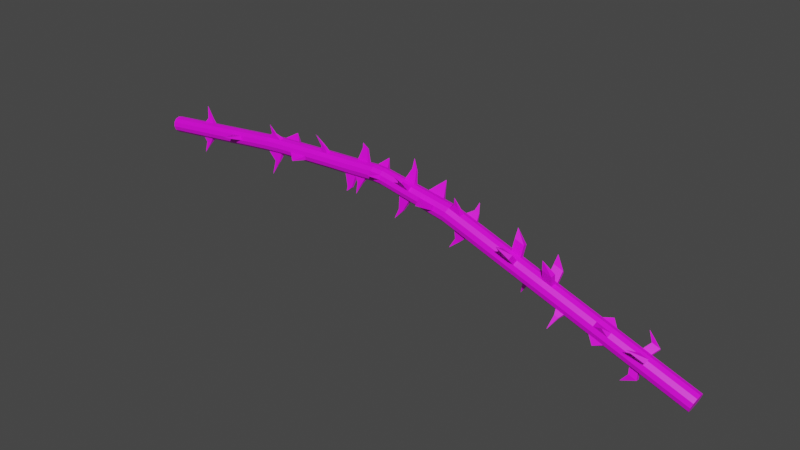# Source: Brambles.blend  (saved by Blender 2.91.10; exported with 4.5.12 LTS)
import bpy
from mathutils import Matrix  # noqa: F401  (used for matrix-valued properties, if any)

bpy.ops.wm.read_factory_settings(use_empty=True)
scene = bpy.context.scene
scene.name = 'Scene'

# ---- collections
col_collection = bpy.data.collections.new('Collection'); scene.collection.children.link(col_collection)

# ---- images (referenced by path relative to the original .blend; pixels are not part of the script)
import os
ASSET_DIR = os.environ.get("B2B_ASSET_DIR", "")  # directory of the original .blend (textures are referenced by path, not embedded)
HERE = os.path.dirname(os.path.abspath(__file__))  # packed textures are extracted next to this script under _unpacked/

def load_image(name, relpath, width, height, colorspace="sRGB"):
    """Load a texture the original file referenced (path relative to the .blend, or extracted next to this script)."""
    p = next((c for c in (os.path.join(HERE, relpath), os.path.join(ASSET_DIR, relpath)) if relpath and os.path.exists(c)), "")
    if p:
        img = bpy.data.images.load(p, check_existing=True)
        img.name = name
    else:  # same state as the original file: an image datablock whose file is absent (Cycles renders it pink)
        img = bpy.data.images.new(name, width, height)
        img.source = "FILE"
        img.filepath = "//" + (relpath or name)
    img.colorspace_settings.name = colorspace
    return img
img_ronces_et_epines__jpg = load_image('ronces-et-epines-.jpg', 'ronces-et-epines-.jpg', 1024, 1024, 'sRGB')

# ---- materials (node trees are filled in below, after node groups)
mat_material_001 = bpy.data.materials.new('Material.001')
mat_material_001.use_transparent_shadow = False

# ---- material node trees
mat_material_001.use_nodes = True; mat_material_001.node_tree.nodes.clear()
_N = mat_material_001.node_tree.nodes; _L = mat_material_001.node_tree.links
n0 = _N.new('ShaderNodeBsdfPrincipled'); n0.name = 'Principled BSDF'; n0.location = (10, 300)
n0.distribution = 'GGX'
n0.subsurface_method = 'BURLEY'
n0.inputs[3].default_value = 1.45
n0.inputs[27].default_value = (0.0, 0.0, 0.0, 1.0)
n0.inputs[28].default_value = 1.0
n1 = _N.new('ShaderNodeOutputMaterial'); n1.name = 'Material Output'; n1.location = (300, 300)
n2 = _N.new('ShaderNodeTexImage'); n2.name = 'Image Texture'; n2.location = (-400, 194)
n2.image = img_ronces_et_epines__jpg
_L.new(n0.outputs[0], n1.inputs[0])
_L.new(n2.outputs[0], n0.inputs[0])
n1.is_active_output = True

# ---- world
world_world = bpy.data.worlds.new('World'); scene.world = world_world
world_world.use_nodes = True; world_world.node_tree.nodes.clear()
_N = world_world.node_tree.nodes; _L = world_world.node_tree.links
n0 = _N.new('ShaderNodeOutputWorld'); n0.name = 'World Output'; n0.location = (300, 300)
n1 = _N.new('ShaderNodeBackground'); n1.name = 'Background'; n1.location = (10, 300)
n1.inputs[0].default_value = (0.05088, 0.05088, 0.05088, 1.0)
_L.new(n1.outputs[0], n0.inputs[0])
n0.is_active_output = True
world_world.color = (0.05088, 0.05088, 0.05088)
world_world.use_sun_shadow = False
world_world.sun_shadow_jitter_overblur = 0.0

# ---- meshes
me_cylinder = bpy.data.meshes.new('Cylinder')
me_cylinder.from_pydata([(-4.768e-07, 0.05141, 5.96e-08), (-1.362, 0.05141, 0.4869), (0.008959, 0.04452, 0.02409), (-1.353, 0.04452, 0.511), (0.01552, 0.0257, 0.04173), (-1.346, 0.0257, 0.5286), (0.01792, 6.468e-10, 0.04819), (-1.344, -5.095e-08, 0.5351), (0.01552, -0.0257, 0.04173), (-1.346, -0.02571, 0.5286), (0.008959, -0.04452, 0.02409), (-1.353, -0.04452, 0.511), (-4.768e-07, -0.05141, 5.96e-08), (-1.362, -0.05141, 0.4869), (-0.00896, -0.04452, -0.02409), (-1.371, -0.04452, 0.4628), (-0.01552, -0.0257, -0.04173), (-1.377, -0.02571, 0.4451), (-0.01792, -8.059e-09, -0.04819), (-1.379, -5.966e-08, 0.4387), (-0.01552, 0.0257, -0.04173), (-1.377, 0.0257, 0.4451), (-0.00896, 0.04452, -0.02409), (-1.371, 0.04452, 0.4628), (-3.352, -0.04535, 0.4379), (-1.454, 0.09656, 0.6025), (-3.355, -0.03928, 0.4603), (-3.358, -0.02268, 0.4767), (-2.337, -0.0883, 0.517), (-1.801, -0.09504, 0.5895), (-1.495, 0.09668, 0.4128), (-0.4573, -0.05778, 0.2249), (-3.346, 0.02268, 0.3991), (-3.349, 0.03928, 0.4155), (-1.467, -0.1325, 0.5426), (-1.798, 0.06957, 0.6335), (-0.928, 0.05141, 0.3319), (-0.8758, 0.05141, 0.3132), (-0.8668, 0.04452, 0.3373), (-0.9191, 0.04452, 0.3559), (-0.8603, 0.0257, 0.3549), (-0.9125, 0.0257, 0.3736), (-0.8579, -3.254e-08, 0.3614), (-0.9101, -3.452e-08, 0.38), (-0.8603, -0.02571, 0.3549), (-0.9125, -0.02571, 0.3736), (-0.8668, -0.04452, 0.3373), (-0.9191, -0.04452, 0.3559), (-0.8758, -0.05141, 0.3132), (-0.928, -0.05141, 0.3319), (-0.8847, -0.04452, 0.2891), (-0.937, -0.04452, 0.3078), (-0.8913, -0.02571, 0.2714), (-0.9436, -0.02571, 0.2901), (-0.8937, -4.125e-08, 0.265), (-0.946, -4.323e-08, 0.2837), (-0.8913, 0.0257, 0.2714), (-0.9436, 0.0257, 0.2901), (-0.8847, 0.04452, 0.2891), (-0.937, 0.04452, 0.3078), (-0.8055, 0.04452, 0.3153), (-0.7532, 0.04452, 0.2966), (-0.7989, 0.0257, 0.333), (-0.7467, 0.0257, 0.3143), (-0.7965, -3.022e-08, 0.3394), (-0.7443, -2.824e-08, 0.3207), (-0.7989, -0.02571, 0.333), (-0.7467, -0.02571, 0.3143), (-0.8055, -0.04452, 0.3153), (-0.7532, -0.04452, 0.2966), (-0.8145, -0.05141, 0.2912), (-0.7622, -0.05141, 0.2726), (-0.8234, -0.04452, 0.2671), (-0.7712, -0.04452, 0.2485), (-0.83, -0.02571, 0.2495), (-0.7777, -0.02571, 0.2308), (-0.8324, -3.893e-08, 0.243), (-0.7801, -3.694e-08, 0.2244), (-0.83, 0.0257, 0.2495), (-0.7777, 0.0257, 0.2308), (-0.8234, 0.04452, 0.2671), (-0.7712, 0.04452, 0.2485), (-0.7622, 0.05141, 0.2726), (-0.8145, 0.05141, 0.2912), (-1.01, 0.05141, 0.3611), (-0.9576, 0.05141, 0.3424), (-0.9486, 0.04452, 0.3665), (-1.001, 0.04452, 0.3852), (-0.9421, 0.0257, 0.3841), (-0.9943, 0.0257, 0.4028), (-0.9397, -3.564e-08, 0.3906), (-0.9919, -3.762e-08, 0.4093), (-0.9421, -0.02571, 0.3841), (-0.9943, -0.02571, 0.4028), (-0.9486, -0.04452, 0.3665), (-1.001, -0.04452, 0.3852), (-0.9576, -0.05141, 0.3424), (-1.01, -0.05141, 0.3611), (-0.9665, -0.04452, 0.3183), (-1.019, -0.04452, 0.337), (-0.9731, -0.02571, 0.3007), (-1.025, -0.02571, 0.3194), (-0.9755, -4.435e-08, 0.2942), (-1.028, -4.633e-08, 0.3129), (-0.9731, 0.0257, 0.3007), (-1.025, 0.0257, 0.3194), (-0.9665, 0.04452, 0.3183), (-1.019, 0.04452, 0.337), (-0.8077, 0.1173, 0.4041), (-0.7931, -0.04294, 0.4445), (-1.003, -0.1173, 0.4739), (-0.9552, 0.04194, 0.1753), (-0.9884, 0.04294, 0.5143), (-0.7912, -0.01505, 0.3982), (-0.7389, -0.01505, 0.3795), (-0.7936, -0.04075, 0.3918), (-0.7413, -0.04075, 0.3731), (-0.7529, 0.08563, 0.3413), (-0.7464, 0.06681, 0.3589), (-0.8052, 0.08563, 0.36), (-0.7986, 0.06681, 0.3776), (-0.994, -0.06681, 0.4475), (-0.9418, -0.06681, 0.4288), (-1.001, -0.08563, 0.4298), (-0.9483, -0.08563, 0.4111), (-0.9865, 0.01505, 0.4681), (-0.9889, 0.04075, 0.4616), (-0.9367, 0.04075, 0.4429), (-0.9343, 0.01505, 0.4494), (-0.9066, 0.02987, 0.2418), (-0.9313, 0.02987, 0.2506), (-0.9077, 0.01772, 0.2387), (-0.9324, 0.01772, 0.2476), (-0.6994, -0.06363, 0.201), (-0.6806, -0.05407, 0.1841), (-0.7027, -0.05407, 0.192), (-0.6773, -0.06363, 0.1931), (-0.7101, -0.1058, 0.1415), (-0.6958, 0.05141, 0.2488), (-0.6523, 0.05141, 0.2333), (-0.6368, 0.0257, 0.275), (-0.6803, 0.0257, 0.2905), (-0.6868, 0.04452, 0.2729), (-0.6433, 0.04452, 0.2573), (-0.6344, -2.407e-08, 0.2814), (-0.6779, -2.572e-08, 0.297), (-0.6368, -0.02571, 0.275), (-0.6803, -0.02571, 0.2905), (-0.6433, -0.04452, 0.2573), (-0.6868, -0.04452, 0.2729), (-0.6523, -0.05141, 0.2333), (-0.6958, -0.05141, 0.2488), (-0.6613, -0.04452, 0.2092), (-0.7047, -0.04452, 0.2247), (-0.6678, -0.02571, 0.1915), (-0.7113, -0.02571, 0.2071), (-0.6702, -3.278e-08, 0.1851), (-0.7137, -3.443e-08, 0.2006), (-0.6678, 0.0257, 0.1915), (-0.7113, 0.0257, 0.2071), (-0.6613, 0.04452, 0.2092), (-0.7047, 0.04452, 0.2247), (-0.2491, -0.04452, 0.1164), (-0.293, -0.04452, 0.1321), (-0.2864, -0.02571, 0.1497), (-0.2426, -0.02571, 0.134), (-0.2402, -9.134e-09, 0.1405), (-0.284, -1.08e-08, 0.1562), (-0.2864, 0.0257, 0.1497), (-0.2426, 0.0257, 0.134), (-0.3109, 0.04452, 0.08389), (-0.267, 0.04452, 0.06819), (-0.293, 0.04452, 0.1321), (-0.2491, 0.04452, 0.1164), (-0.2581, 0.05141, 0.09228), (-0.302, 0.05141, 0.108), (-0.302, -0.05141, 0.108), (-0.2581, -0.05141, 0.09228), (-0.3109, -0.04452, 0.08389), (-0.267, -0.04452, 0.06819), (-0.3175, -0.02571, 0.06625), (-0.2736, -0.02571, 0.05055), (-0.276, -1.784e-08, 0.0441), (-0.3199, -1.95e-08, 0.05979), (-0.3175, 0.0257, 0.06625), (-0.2736, 0.0257, 0.05055), (-0.2729, -0.0103, 0.007889), (-0.3168, -0.0103, 0.02358), (-0.2236, -0.07267, 0.1429), (-0.2675, -0.07267, 0.1586), (-0.261, -0.05385, 0.1762), (-0.2171, -0.05385, 0.1605), (-0.2675, 0.07267, 0.1586), (-0.2236, 0.07267, 0.1429), (-0.261, 0.05385, 0.1762), (-0.2171, 0.05385, 0.1605), (-0.3144, -0.03601, 0.03004), (-0.2705, -0.03601, 0.01434), (-1.276, -0.01702, 0.3667), (-1.302, -0.01702, 0.376), (-1.275, -0.02749, 0.3694), (-1.301, -0.02749, 0.3786), (-0.3035, -0.1072, 0.2009), (-1.285, -0.02749, 0.5461), (-1.284, -0.01702, 0.5487), (-1.225, 0.05697, 0.5068), (-0.3035, 0.1072, 0.2009), (-1.251, 0.05697, 0.516), (-0.3525, -0.03705, -0.01883), (-1.254, 0.06464, 0.5088), (-1.228, 0.06464, 0.4996), (-1.312, -0.01702, 0.5588), (-1.313, -0.02749, 0.5562), (-1.301, -0.04452, 0.4379), (-1.238, -0.04452, 0.4152), (-1.292, -0.05141, 0.462), (-1.229, -0.05141, 0.4393), (-1.283, -0.04452, 0.4861), (-1.22, -0.04452, 0.4634), (-1.277, -0.02571, 0.5037), (-1.213, -0.02571, 0.4811), (-1.274, -4.832e-08, 0.5102), (-1.211, -4.592e-08, 0.4875), (-1.277, 0.0257, 0.5037), (-1.213, 0.0257, 0.4811), (-1.22, 0.04452, 0.4634), (-1.283, 0.04452, 0.4861), (-1.229, 0.05141, 0.4393), (-1.292, 0.05141, 0.462), (-1.301, 0.04452, 0.4379), (-1.238, 0.04452, 0.4152), (-1.308, -0.02571, 0.4203), (-1.244, -0.02571, 0.3976), (-1.31, -5.702e-08, 0.4138), (-1.247, -5.462e-08, 0.3911), (-1.308, 0.0257, 0.4203), (-1.244, 0.0257, 0.3976), (-1.251, 0.09815, 0.5429), (-1.331, -0.03593, 0.3246), (-1.306, -0.03593, 0.6005), (-1.648, 0.04746, 0.5396), (-1.587, 0.0483, 0.5285), (-1.591, 0.04184, 0.505), (-1.652, 0.0411, 0.5166), (-1.579, 1.807e-07, 0.5754), (-1.64, 2.406e-07, 0.5858), (-1.58, -0.02414, 0.5691), (-1.641, -0.02374, 0.5796), (-1.583, -0.04182, 0.5519), (-1.644, -0.04111, 0.5627), (-1.587, -0.0483, 0.5285), (-1.648, -0.04746, 0.5396), (-1.591, -0.04184, 0.505), (-1.652, -0.0411, 0.5166), (-1.656, 2.352e-07, 0.4935), (-1.596, 1.707e-07, 0.4815), (-1.595, -0.02416, 0.4878), (-1.655, -0.02373, 0.4997), (-1.644, 0.04111, 0.5627), (-1.583, 0.04182, 0.5519), (-1.58, 0.02414, 0.5691), (-1.641, 0.02374, 0.5796), (-1.595, 0.02416, 0.4878), (-1.655, 0.02373, 0.4997), (-1.625, -0.03374, 0.4274), (-1.65, -0.03356, 0.4324), (-1.65, -0.02373, 0.4298), (-1.625, -0.02373, 0.4248), (-1.592, -0.08242, 0.606), (-1.618, -0.08213, 0.6105), (-1.591, -0.0751, 0.6131), (-1.616, -0.07493, 0.6175), (-1.586, 0.02373, 0.6389), (-1.612, 0.02373, 0.6432), (-1.587, 0.03374, 0.6363), (-1.612, 0.03357, 0.6407), (-1.67, -0.04263, 0.3769), (-1.62, -0.117, 0.65), (-2.206, -0.0365, 0.6855), (-1.613, 0.04263, 0.6918), (-2.16, -0.0163, 0.6311), (-2.18, -0.0163, 0.6301), (-2.18, -0.02658, 0.6274), (-2.16, -0.02658, 0.6284), (-2.189, 4.518e-07, 0.5028), (-2.145, 4.449e-07, 0.5051), (-2.19, 0.02268, 0.5874), (-2.146, 0.02268, 0.5896), (-2.146, 0.03928, 0.573), (-2.189, 0.03928, 0.5708), (-2.189, 0.04535, 0.5482), (-2.145, 0.04535, 0.5504), (-2.145, 0.03928, 0.5277), (-2.189, 0.03928, 0.5255), (-2.189, -0.03928, 0.5708), (-2.146, -0.03928, 0.573), (-2.146, -0.02268, 0.5896), (-2.19, -0.02268, 0.5874), (-2.189, -0.02268, 0.5089), (-2.145, -0.02268, 0.5111), (-2.145, -0.03928, 0.5277), (-2.189, -0.03928, 0.5255), (-2.189, -0.04535, 0.5482), (-2.145, -0.04535, 0.5504), (-2.19, 4.587e-07, 0.5935), (-2.146, 4.519e-07, 0.5957), (-2.189, 0.02268, 0.5089), (-2.145, 0.02268, 0.5111), (-1.885, 0.04535, 0.5624), (-2.015, 0.04535, 0.5558), (-1.95, 0.04535, 0.5591), (-1.884, 4.148e-07, 0.6077), (-2.015, 4.352e-07, 0.6011), (-1.95, 4.25e-07, 0.6044), (-1.884, 0.03928, 0.5851), (-2.015, 0.03928, 0.5785), (-1.95, 0.03928, 0.5818), (-1.884, 0.02268, 0.6017), (-2.015, 0.02268, 0.5951), (-1.95, 0.02268, 0.5984), (-1.885, 0.02268, 0.5232), (-2.016, 0.02268, 0.5165), (-1.95, 0.02268, 0.5199), (-1.885, -0.02268, 0.5232), (-2.016, -0.02268, 0.5165), (-1.95, -0.02268, 0.5199), (-2.016, 4.283e-07, 0.5105), (-1.885, 4.078e-07, 0.5171), (-1.95, 4.181e-07, 0.5138), (-2.016, 0.03928, 0.5331), (-1.885, 0.03928, 0.5398), (-1.95, 0.03928, 0.5365), (-1.884, -0.03928, 0.5851), (-2.015, -0.03928, 0.5785), (-1.95, -0.03928, 0.5818), (-2.015, -0.02268, 0.5951), (-1.884, -0.02268, 0.6017), (-1.95, -0.02268, 0.5984), (-1.885, -0.04535, 0.5624), (-2.015, -0.04535, 0.5558), (-1.95, -0.04535, 0.5591), (-1.885, -0.03928, 0.5398), (-2.016, -0.03928, 0.5331), (-1.95, -0.03928, 0.5365), (-1.995, -0.03331, 0.4535), (-1.995, -0.02272, 0.4507), (-1.965, -0.02272, 0.4522), (-1.965, -0.03331, 0.4551), (-1.93, -0.02826, 0.4949), (-1.93, -0.01767, 0.492), (-1.9, -0.01767, 0.4936), (-1.9, -0.02826, 0.4964), (-1.935, 0.03331, 0.6632), (-1.935, 0.02271, 0.666), (-1.905, 0.02271, 0.6676), (-1.905, 0.03331, 0.6647), (-1.998, -0.03718, 0.4264), (-1.933, -0.03717, 0.4297), (-1.941, 0.0325, 0.6899), (-2.581, 0.03928, 0.5481), (-2.488, 0.03928, 0.5557), (-2.487, 0.04535, 0.533), (-2.579, 0.04535, 0.5255), (-2.581, 0.02268, 0.5647), (-2.489, 0.02268, 0.5722), (-2.582, 5.146e-07, 0.5707), (-2.489, 5.053e-07, 0.5783), (-2.581, -0.02268, 0.5647), (-2.489, -0.02268, 0.5722), (-2.581, -0.03928, 0.5481), (-2.488, -0.03928, 0.5557), (-2.579, -0.04535, 0.5255), (-2.487, -0.04535, 0.533), (-2.578, -0.03928, 0.5028), (-2.486, -0.03928, 0.5104), (-2.577, -0.02268, 0.4862), (-2.485, -0.02268, 0.4938), (-2.577, 5.077e-07, 0.4802), (-2.484, 4.983e-07, 0.4878), (-2.577, 0.02268, 0.4862), (-2.485, 0.02268, 0.4938), (-2.578, 0.03928, 0.5028), (-2.486, 0.03928, 0.5104), (-2.526, -0.02972, 0.4452), (-2.496, -0.02972, 0.4477), (-2.526, -0.02228, 0.4432), (-2.496, -0.02228, 0.4457), (-2.551, -0.02178, 0.5963), (-2.524, -0.01527, 0.6002), (-2.544, -0.03614, 0.364), (-2.551, -0.01527, 0.598), (-2.524, -0.02178, 0.5984), (-2.554, -0.03038, 0.6502), (-3.075, 0.01186, 0.5365), (-3.108, 0.01186, 0.5328), (-3.06, -0.01186, 0.4038), (-3.093, -0.01186, 0.4), (-3.075, 0.02317, 0.5335), (-3.108, 0.02317, 0.5298), (-3.06, -0.02317, 0.4068), (-3.093, -0.02317, 0.403), (-3.121, 0.02268, 0.5035), (-3.056, 0.02268, 0.511), (-3.117, 0.04535, 0.4646), (-3.051, 0.04535, 0.472), (-3.054, 0.03928, 0.4945), (-3.119, 0.03928, 0.487), (-3.048, 0.03928, 0.4495), (-3.114, 0.03928, 0.4421), (-3.122, 5.393e-07, 0.5095), (-3.056, 5.363e-07, 0.517), (-3.056, -0.02268, 0.511), (-3.121, -0.02268, 0.5035), (-3.119, -0.03928, 0.487), (-3.054, -0.03928, 0.4945), (-3.117, -0.04535, 0.4646), (-3.051, -0.04535, 0.472), (-3.048, -0.03928, 0.4495), (-3.114, -0.03928, 0.4421), (-3.112, -0.02268, 0.4256), (-3.046, -0.02268, 0.4331), (-3.111, 5.323e-07, 0.4196), (-3.046, 5.293e-07, 0.4271), (-3.112, 0.02268, 0.4256), (-3.046, 0.02268, 0.4331), (-3.13, 0.03435, 0.5957), (-2.812, 0.1295, 0.4642), (-3.1, -0.03435, 0.3409), (-2.819, -0.1295, 0.5333), (-2.846, 0.02268, 0.4558), (-2.777, 0.02268, 0.4636), (-2.848, 0.03928, 0.4723), (-2.779, 0.03928, 0.4801), (-2.781, 0.04535, 0.5026), (-2.85, 0.04535, 0.4948), (-2.783, 0.03928, 0.5252), (-2.852, 0.03928, 0.5174), (-2.853, 0.02268, 0.5339), (-2.784, 0.02268, 0.5417), (-2.785, 5.239e-07, 0.5478), (-2.854, 5.27e-07, 0.54), (-2.853, -0.02268, 0.5339), (-2.784, -0.02268, 0.5417), (-2.783, -0.03928, 0.5252), (-2.852, -0.03928, 0.5174), (-2.85, -0.04535, 0.4948), (-2.781, -0.04535, 0.5026), (-2.848, -0.03928, 0.4723), (-2.779, -0.03928, 0.4801), (-2.777, -0.02268, 0.4636), (-2.846, -0.02268, 0.4558), (-2.846, 5.201e-07, 0.4497), (-2.777, 5.169e-07, 0.4575), (-1.832, 0.03928, 0.5885), (-1.77, 0.03964, 0.585), (-1.77, 0.04578, 0.5622), (-1.832, 0.04535, 0.5658), (-1.831, 0.02268, 0.6051), (-1.769, 0.02288, 0.6018), (-1.831, 4.043e-07, 0.6112), (-1.769, 3.677e-07, 0.6079), (-1.831, -0.02268, 0.6051), (-1.769, -0.02288, 0.6018), (-1.832, -0.03928, 0.5885), (-1.77, -0.03964, 0.585), (-1.832, -0.04535, 0.5658), (-1.77, -0.04578, 0.5622), (-1.833, -0.03928, 0.5431), (-1.771, -0.03965, 0.5393), (-1.834, -0.02268, 0.5266), (-1.771, -0.0229, 0.5225), (-1.834, 3.975e-07, 0.5205), (-1.772, 3.583e-07, 0.5164), (-1.834, 0.02268, 0.5266), (-1.771, 0.0229, 0.5225), (-1.833, 0.03928, 0.5431), (-1.771, 0.03965, 0.5393), (-3.352, 0.04535, 0.4379), (-3.355, 0.03928, 0.4603), (-1.434, -0.04375, 0.4749), (-1.525, -0.04264, 0.4924), (-1.519, -0.04924, 0.5158), (-1.427, -0.05051, 0.4989), (-1.42, -0.04373, 0.523), (-1.512, -0.04265, 0.5393), (-1.415, -0.02524, 0.5406), (-1.508, -0.02463, 0.5565), (-1.508, 0.02463, 0.5565), (-1.415, 0.02524, 0.5406), (-1.506, 1.087e-07, 0.5628), (-1.414, 1.801e-08, 0.5471), (-1.439, 0.02527, 0.4572), (-1.53, 0.02462, 0.4752), (-1.434, 0.04375, 0.4749), (-1.525, 0.04264, 0.4924), (-1.519, 0.04924, 0.5158), (-1.427, 0.05051, 0.4989), (-1.42, 0.04373, 0.523), (-1.512, 0.04265, 0.5393), (-1.439, -0.02527, 0.4572), (-1.53, -0.02462, 0.4752), (-1.532, 1.027e-07, 0.4689), (-1.44, 5.255e-09, 0.4508), (-0.4844, 0.07893, 0.1508), (-3.358, 0.02268, 0.4767), (-0.4573, 0.05778, 0.2249), (-0.4539, 0.0257, 0.115), (-0.5314, 0.0257, 0.1427), (-0.4384, 0.05141, 0.1568), (-0.5159, 0.05141, 0.1845), (-0.5248, 0.04452, 0.1604), (-0.4474, 0.04452, 0.1327), (-0.5069, 0.04452, 0.2086), (-0.4295, 0.04452, 0.1809), (-0.4229, 0.0257, 0.1985), (-0.5003, 0.0257, 0.2262), (-0.4979, -1.89e-08, 0.2326), (-0.4205, -1.597e-08, 0.205), (-0.4229, -0.02571, 0.1985), (-0.5003, -0.02571, 0.2262), (-0.4384, -0.05141, 0.1568), (-0.5159, -0.05141, 0.1845), (-0.5069, -0.04452, 0.2086), (-0.4295, -0.04452, 0.1809), (-0.5248, -0.04452, 0.1604), (-0.4474, -0.04452, 0.1327), (-0.4539, -0.02571, 0.115), (-0.5314, -0.02571, 0.1427), (-0.4563, -2.467e-08, 0.1086), (-0.5338, -2.761e-08, 0.1363), (-0.497, -0.05778, 0.1164), (-2.441, 0.06464, 0.6001), (-3.359, 5.501e-07, 0.4827), (-2.237, 0.0883, 0.522), (-2.387, 0.02268, 0.4988), (-2.286, 0.02268, 0.504), (-2.387, 4.83e-07, 0.4927), (-2.286, 4.671e-07, 0.4979), (-2.387, -0.02268, 0.4988), (-2.286, -0.02268, 0.504), (-2.286, -0.03928, 0.5205), (-2.388, -0.03928, 0.5154), (-2.389, -0.04535, 0.538), (-2.287, -0.04535, 0.5432), (-2.39, -0.03928, 0.5607), (-2.288, -0.03928, 0.5658), (-2.288, -0.02268, 0.5824), (-2.39, -0.02268, 0.5773), (-2.39, 4.899e-07, 0.5833), (-2.289, 4.741e-07, 0.5885), (-2.286, 0.03928, 0.5205), (-2.388, 0.03928, 0.5154), (-2.39, 0.02268, 0.5773), (-2.288, 0.02268, 0.5824), (-2.389, 0.04535, 0.538), (-2.287, 0.04535, 0.5432), (-2.288, 0.03928, 0.5658), (-2.39, 0.03928, 0.5607), (-3.349, -0.03928, 0.4155), (-3.346, -0.02268, 0.3991), (-3.345, 5.431e-07, 0.3931)], [], [(84, 227, 225, 87), (87, 225, 224, 89), (89, 224, 222, 91), (91, 222, 220, 93), (93, 220, 218, 95), (99, 214, 232, 101), (95, 218, 216, 97), (103, 234, 236, 105), (209, 207, 237), (105, 236, 230, 107), (1, 23, 493, 496), (107, 230, 227, 84), (0, 2, 4, 6, 8, 10, 12, 14, 16, 18, 20, 22), (301, 302, 543, 540), (15, 13, 482, 479), (13, 11, 483, 482), (11, 9, 485, 483), (9, 7, 490, 485), (5, 3, 497, 488), (492, 501, 255, 262), (3, 1, 496, 497), (494, 492, 262, 242), (21, 19, 502, 491), (7, 5, 488, 490), (289, 290, 555, 556), (333, 335, 296, 295), (247, 245, 460, 462), (329, 321, 307, 292), (297, 304, 549, 546), (362, 381, 432, 433), (243, 263, 474, 476), (463, 461, 336, 332), (475, 473, 320, 330), (245, 261, 458, 460), (298, 301, 540, 539), (294, 297, 546, 545), (364, 552, 531), (286, 289, 556, 553), (293, 306, 535, 550), (377, 375, 449, 452), (371, 369, 443, 446), (379, 377, 452, 430), (302, 294, 545, 543), (304, 286, 553, 549), (284, 298, 539, 537), (59, 106, 85, 36), (516, 144, 146, 519), (57, 104, 106, 59), (55, 102, 104, 57), (53, 100, 102, 55), (51, 98, 100, 53), (49, 96, 98, 51), (47, 94, 96, 49), (45, 92, 94, 47), (43, 90, 92, 45), (41, 88, 90, 43), (36, 85, 86, 39), (4, 169, 166, 6), (529, 156, 158, 507), (8, 165, 162, 10), (176, 520, 525, 178), (12, 177, 179, 14), (14, 179, 181, 16), (16, 181, 182, 18), (512, 143, 140, 515), (163, 523, 520, 176), (0, 174, 173, 2), (235, 21, 23, 229), (39, 86, 88, 41), (78, 56, 58, 80), (76, 54, 56, 78), (74, 52, 54, 76), (72, 50, 52, 74), (70, 48, 50, 72), (68, 46, 48, 70), (66, 44, 46, 68), (64, 42, 44, 66), (62, 40, 42, 64), (60, 38, 40, 62), (80, 58, 37, 83), (59, 36, 37, 58), (57, 59, 58, 56), (131, 132, 111), (53, 55, 54, 52), (51, 53, 52, 50), (49, 51, 50, 48), (47, 49, 48, 46), (45, 47, 46, 44), (43, 45, 44, 42), (41, 43, 42, 40), (39, 41, 40, 38), (36, 39, 38, 37), (83, 60, 61, 82), (128, 127, 112), (62, 64, 65, 63), (122, 121, 110), (66, 68, 69, 67), (68, 70, 71, 69), (70, 72, 73, 71), (72, 74, 75, 73), (74, 76, 77, 75), (76, 78, 79, 77), (78, 80, 81, 79), (80, 83, 82, 81), (107, 84, 85, 106), (105, 107, 106, 104), (103, 105, 104, 102), (101, 103, 102, 100), (99, 101, 100, 98), (97, 99, 98, 96), (95, 97, 96, 94), (118, 117, 108), (91, 93, 92, 90), (126, 125, 112), (87, 89, 88, 86), (84, 87, 86, 85), (83, 37, 38, 60), (121, 123, 110), (114, 113, 109), (124, 122, 110), (125, 128, 112), (117, 119, 108), (113, 115, 109), (123, 124, 110), (115, 116, 109), (119, 120, 108), (116, 114, 109), (127, 126, 112), (120, 118, 108), (67, 65, 114, 116), (66, 67, 116, 115), (64, 66, 115, 113), (65, 64, 113, 114), (62, 63, 118, 120), (60, 62, 120, 119), (61, 60, 119, 117), (63, 61, 117, 118), (95, 94, 124, 123), (94, 92, 122, 124), (93, 95, 123, 121), (92, 93, 121, 122), (88, 89, 126, 127), (91, 90, 128, 125), (89, 91, 125, 126), (90, 88, 127, 128), (129, 131, 111), (130, 129, 111), (132, 130, 111), (159, 79, 81, 161), (55, 57, 130, 132), (57, 56, 129, 130), (56, 54, 131, 129), (54, 55, 132, 131), (20, 185, 171, 22), (157, 77, 79, 159), (155, 75, 77, 157), (153, 73, 75, 155), (151, 71, 73, 153), (149, 69, 71, 151), (147, 67, 69, 149), (145, 65, 67, 147), (138, 82, 61, 142), (142, 61, 63, 141), (141, 63, 65, 145), (161, 138, 139, 160), (159, 161, 160, 158), (157, 159, 158, 156), (155, 157, 156, 154), (133, 135, 137), (151, 153, 152, 150), (149, 151, 150, 148), (147, 149, 148, 146), (145, 147, 146, 144), (138, 142, 143, 139), (141, 145, 144, 140), (142, 141, 140, 143), (161, 81, 82, 138), (135, 134, 137), (134, 136, 137), (136, 133, 137), (152, 153, 133, 136), (154, 152, 136, 134), (155, 154, 134, 135), (153, 155, 135, 133), (172, 513, 514, 168), (22, 171, 174, 0), (183, 528, 506, 184), (18, 182, 185, 20), (542, 544, 370, 372), (180, 526, 528, 183), (521, 150, 152, 524), (6, 166, 165, 8), (509, 139, 143, 512), (2, 173, 169, 4), (167, 517, 518, 164), (183, 184, 185, 182), (163, 176, 177, 162), (167, 164, 165, 166), (175, 172, 173, 174), (165, 164, 190, 191), (168, 167, 166, 169), (176, 178, 179, 177), (184, 170, 171, 185), (170, 175, 174, 171), (162, 165, 191, 188), (178, 180, 181, 179), (172, 168, 194, 192), (10, 162, 177, 12), (190, 189, 202), (187, 186, 208), (196, 187, 208), (180, 183, 187, 196), (183, 182, 186, 187), (168, 169, 195, 194), (173, 172, 192, 193), (163, 162, 188, 189), (182, 181, 197, 186), (169, 173, 193, 195), (181, 180, 196, 197), (164, 163, 189, 190), (213, 15, 17, 231), (231, 17, 19, 233), (233, 19, 21, 235), (192, 194, 206), (186, 197, 208), (189, 188, 202), (188, 191, 202), (194, 195, 206), (191, 190, 202), (197, 196, 208), (195, 193, 206), (193, 192, 206), (101, 232, 234, 103), (228, 1, 3, 226), (229, 23, 1, 228), (215, 13, 15, 213), (217, 11, 13, 215), (219, 9, 11, 217), (223, 224, 205, 207), (223, 5, 7, 221), (226, 3, 5, 223), (231, 233, 199, 201), (223, 221, 222, 224), (221, 219, 220, 222), (219, 217, 218, 220), (217, 215, 216, 218), (215, 213, 214, 216), (213, 231, 232, 214), (226, 223, 207, 209), (233, 235, 236, 234), (235, 229, 230, 236), (228, 226, 225, 227), (229, 228, 227, 230), (97, 216, 214, 99), (200, 201, 238), (201, 199, 238), (7, 9, 212, 211), (233, 234, 198, 199), (221, 7, 211, 204), (224, 225, 210, 205), (232, 231, 201, 200), (225, 226, 209, 210), (234, 232, 200, 198), (219, 221, 204, 203), (9, 219, 203, 212), (456, 475, 330, 308), (457, 453, 314, 317), (461, 459, 311, 336), (205, 210, 237), (204, 211, 239), (207, 205, 237), (212, 203, 239), (203, 204, 239), (211, 212, 239), (210, 209, 237), (199, 198, 238), (198, 200, 238), (459, 457, 317, 311), (258, 240, 455, 454), (473, 471, 327, 320), (465, 463, 332, 338), (467, 465, 338, 341), (469, 467, 341, 323), (471, 469, 323, 327), (175, 508, 513, 172), (263, 254, 472, 474), (248, 246, 270, 268), (253, 257, 256, 252), (251, 253, 252, 250), (249, 251, 250, 248), (257, 254, 266, 265), (245, 247, 246, 244), (243, 240, 241, 242), (240, 258, 259, 241), (244, 260, 274, 272), (263, 243, 242, 262), (258, 261, 260, 259), (254, 263, 262, 255), (19, 17, 499, 502), (271, 269, 277), (274, 275, 279), (266, 267, 276), (254, 255, 267, 266), (260, 261, 275, 274), (245, 244, 272, 273), (246, 247, 271, 270), (255, 256, 264, 267), (261, 245, 273, 275), (249, 248, 268, 269), (256, 257, 265, 264), (247, 249, 269, 271), (398, 394, 425), (283, 280, 278), (267, 264, 276), (275, 273, 279), (264, 265, 276), (268, 270, 277), (269, 268, 277), (272, 274, 279), (265, 266, 276), (273, 272, 279), (270, 271, 277), (257, 253, 468, 470), (249, 247, 462, 464), (315, 309, 291, 288), (375, 373, 448, 449), (381, 379, 430, 432), (359, 362, 433, 435), (373, 371, 446, 448), (301, 298, 299, 300), (297, 294, 295, 296), (293, 290, 291, 292), (289, 286, 287, 288), (298, 284, 285, 299), (294, 302, 303, 295), (286, 304, 305, 287), (284, 306, 307, 285), (302, 301, 300, 303), (296, 305, 280, 283), (306, 293, 292, 307), (290, 289, 288, 291), (251, 249, 464, 466), (305, 304, 281, 280), (304, 297, 282, 281), (297, 296, 283, 282), (335, 312, 305, 296), (282, 283, 278), (280, 281, 278), (281, 282, 278), (324, 342, 300, 299), (253, 251, 466, 468), (326, 324, 299, 285), (309, 329, 292, 291), (321, 326, 285, 307), (312, 318, 287, 305), (342, 339, 303, 300), (318, 315, 288, 287), (254, 257, 470, 472), (240, 243, 476, 455), (339, 333, 295, 303), (342, 324, 325, 343), (343, 325, 323, 341), (339, 342, 343, 340), (340, 343, 341, 338), (333, 339, 340, 334), (334, 340, 338, 332), (312, 335, 337, 313), (313, 337, 336, 311), (318, 312, 313, 319), (321, 329, 331, 322), (322, 331, 330, 320), (326, 321, 322, 328), (328, 322, 320, 327), (335, 333, 334, 337), (337, 334, 332, 336), (315, 318, 319, 316), (316, 319, 317, 314), (309, 315, 316, 310), (310, 316, 314, 308), (329, 309, 310, 331), (331, 310, 308, 330), (261, 258, 454, 458), (345, 346, 356), (326, 345, 344, 324), (328, 346, 345, 326), (325, 347, 346, 328), (324, 344, 347, 325), (354, 355, 358), (328, 349, 348, 325), (327, 350, 349, 328), (323, 351, 350, 327), (325, 348, 351, 323), (351, 348, 357), (313, 353, 352, 319), (311, 354, 353, 313), (317, 355, 354, 311), (319, 352, 355, 317), (348, 349, 357), (355, 352, 358), (346, 347, 356), (349, 350, 357), (352, 353, 358), (347, 344, 356), (350, 351, 357), (353, 354, 358), (344, 345, 356), (360, 361, 362, 359), (364, 360, 359, 363), (366, 364, 363, 365), (368, 366, 388, 391), (370, 368, 367, 369), (372, 370, 369, 371), (374, 372, 371, 373), (376, 374, 373, 375), (376, 375, 383, 384), (380, 378, 377, 379), (382, 380, 379, 381), (361, 382, 381, 362), (421, 419, 559, 560), (386, 384, 389), (375, 377, 385, 383), (377, 378, 386, 385), (378, 376, 384, 386), (366, 365, 390, 388), (384, 383, 389), (383, 385, 389), (385, 386, 389), (391, 388, 392), (365, 367, 387, 390), (367, 368, 391, 387), (388, 390, 392), (387, 391, 392), (390, 387, 392), (363, 359, 435, 438), (369, 367, 442, 443), (418, 419, 420, 417), (412, 413, 414, 411), (408, 403, 404, 407), (406, 401, 402, 405), (422, 420, 399, 395), (413, 415, 416, 414), (421, 423, 424, 422), (420, 419, 400, 399), (423, 408, 407, 424), (409, 412, 411, 410), (415, 418, 417, 416), (403, 406, 405, 404), (365, 363, 438, 439), (400, 396, 427), (410, 402, 397, 393), (419, 421, 396, 400), (401, 409, 394, 398), (402, 401, 398, 397), (421, 422, 395, 396), (409, 410, 393, 394), (451, 450, 420, 422), (440, 437, 402, 410), (399, 400, 427), (394, 393, 425), (397, 398, 425), (395, 399, 427), (396, 395, 427), (393, 397, 425), (441, 440, 410, 411), (367, 365, 439, 442), (445, 444, 414, 416), (437, 436, 405, 402), (434, 431, 407, 404), (447, 445, 416, 417), (431, 429, 424, 407), (444, 441, 411, 414), (450, 447, 417, 420), (436, 434, 404, 405), (450, 451, 452, 449), (436, 437, 438, 435), (440, 441, 442, 439), (437, 440, 439, 438), (445, 446, 428), (434, 436, 435, 433), (451, 429, 430, 452), (445, 447, 448, 446), (429, 431, 432, 430), (441, 444, 443, 442), (447, 450, 449, 448), (434, 433, 426), (429, 451, 422, 424), (443, 444, 428), (431, 434, 426), (432, 431, 426), (446, 443, 428), (444, 445, 428), (433, 432, 426), (454, 455, 456, 453), (453, 457, 35), (460, 458, 457, 459), (462, 460, 459, 461), (464, 462, 461, 463), (466, 464, 29), (468, 466, 465, 467), (470, 468, 467, 469), (472, 470, 469, 471), (474, 472, 471, 473), (476, 474, 473, 475), (455, 476, 475, 456), (453, 456, 308, 314), (487, 498, 259, 260), (457, 458, 35), (464, 463, 29), (454, 453, 35), (463, 465, 29), (465, 466, 29), (458, 454, 35), (501, 500, 256, 255), (498, 495, 241, 259), (489, 487, 260, 244), (495, 494, 242, 241), (486, 489, 244, 246), (484, 486, 246, 248), (481, 484, 248, 250), (480, 481, 250, 252), (500, 480, 252, 256), (23, 21, 491, 493), (498, 487, 25), (494, 495, 496, 493), (491, 492, 30), (484, 481, 34), (500, 501, 502, 499), (495, 498, 497, 496), (501, 492, 491, 502), (480, 500, 499, 479), (487, 489, 490, 488), (486, 484, 483, 485), (481, 480, 479, 482), (489, 486, 485, 490), (17, 15, 479, 499), (527, 154, 156, 529), (524, 152, 154, 527), (481, 482, 34), (492, 494, 30), (487, 488, 25), (482, 483, 34), (493, 491, 30), (483, 484, 34), (488, 497, 25), (494, 493, 30), (497, 498, 25), (178, 525, 526, 180), (510, 160, 139, 509), (164, 518, 523, 163), (168, 514, 517, 167), (522, 148, 150, 521), (170, 511, 508, 175), (519, 146, 148, 522), (507, 158, 160, 510), (515, 140, 144, 516), (515, 516, 517, 514), (507, 510, 511, 506), (513, 512, 505), (509, 512, 513, 508), (521, 524, 525, 520), (514, 513, 505), (529, 507, 506, 528), (527, 529, 528, 526), (511, 510, 503), (522, 521, 520, 523), (524, 527, 530), (516, 519, 518, 517), (184, 506, 511, 170), (548, 552, 364, 366), (554, 551, 382, 361), (534, 536, 378, 380), (526, 525, 530), (515, 514, 505), (518, 519, 31), (519, 522, 31), (510, 509, 503), (522, 523, 31), (527, 526, 530), (525, 524, 530), (508, 511, 503), (523, 518, 31), (509, 508, 503), (512, 515, 505), (541, 542, 372, 374), (547, 548, 366, 368), (551, 534, 380, 382), (557, 554, 361, 360), (536, 538, 376, 378), (544, 547, 368, 370), (550, 555, 533), (538, 541, 374, 376), (541, 538, 539, 540), (557, 552, 553, 556), (547, 544, 545, 546), (538, 536, 537, 539), (544, 542, 543, 545), (552, 548, 549, 553), (551, 554, 555, 550), (536, 534, 535, 537), (541, 540, 28), (548, 547, 546, 549), (534, 551, 550, 535), (554, 557, 556, 555), (306, 284, 537, 535), (415, 413, 26, 24), (423, 421, 560, 32), (542, 541, 28), (290, 293, 533), (557, 360, 531), (555, 290, 533), (552, 557, 531), (540, 543, 28), (360, 364, 531), (543, 542, 28), (293, 550, 533), (412, 409, 532, 27), (418, 415, 24, 558), (406, 403, 477, 478), (409, 401, 504, 532), (408, 423, 32, 33), (419, 418, 558, 559), (413, 412, 27, 26), (403, 408, 33, 477), (401, 406, 478, 504)])
_uv = me_cylinder.uv_layers.new(name='UVMap')
_uv.uv.foreach_set('vector', [0.7876, 0.4489, 0.7474, 0.4704, 0.749, 0.4771, 0.7892, 0.4555, 0.7892, 0.4555, 0.749, 0.4771, 0.7502, 0.4819, 0.7904, 0.4604, 0.7904, 0.4604, 0.7502, 0.4819, 0.7507, 0.4837, 0.7909, 0.4622, 0.7909, 0.4622, 0.7507, 0.4837, 0.7502, 0.4819, 0.7904, 0.4604, 0.7904, 0.4604, 0.7502, 0.4819, 0.749, 0.4771, 0.7892, 0.4555, 0.7859, 0.4423, 0.7457, 0.4638, 0.7445, 0.459, 0.7847, 0.4374, 0.7892, 0.4555, 0.749, 0.4771, 0.7474, 0.4704, 0.7876, 0.4489, 0.7843, 0.4356, 0.7488, 0.4527, 0.7445, 0.459, 0.7847, 0.4374, 0.7428, 0.4896, 0.7433, 0.4916, 0.7432, 0.499, 0.7847, 0.4374, 0.7445, 0.459, 0.7457, 0.4638, 0.7859, 0.4423, 0.723, 0.4835, 0.7213, 0.4769, 0.7097, 0.4802, 0.7109, 0.4869, 0.7859, 0.4423, 0.7457, 0.4638, 0.7474, 0.4704, 0.7876, 0.4489, 0.973, 0.3494, 0.9747, 0.356, 0.9759, 0.3609, 0.9763, 0.3627, 0.9759, 0.3609, 0.9747, 0.356, 0.973, 0.3494, 0.9714, 0.3428, 0.9702, 0.3379, 0.9698, 0.3361, 0.9702, 0.3379, 0.9714, 0.3428, 0.571, 0.4942, 0.571, 0.5004, 0.553, 0.4991, 0.5531, 0.4928, 0.7213, 0.4769, 0.723, 0.4835, 0.7109, 0.4869, 0.7097, 0.4802, 0.723, 0.4835, 0.7246, 0.4902, 0.7122, 0.4935, 0.7109, 0.4869, 0.7246, 0.4902, 0.7258, 0.495, 0.7131, 0.4984, 0.7122, 0.4935, 0.7258, 0.495, 0.7262, 0.4968, 0.7134, 0.5001, 0.7131, 0.4984, 0.7258, 0.495, 0.7246, 0.4902, 0.7122, 0.4935, 0.7131, 0.4984, 0.692, 0.4803, 0.6917, 0.4786, 0.689, 0.4792, 0.6892, 0.4809, 0.7246, 0.4902, 0.723, 0.4835, 0.7109, 0.4869, 0.7122, 0.4935, 0.6929, 0.4851, 0.692, 0.4803, 0.6892, 0.4809, 0.6898, 0.4856, 0.7201, 0.4721, 0.7197, 0.4703, 0.7085, 0.4736, 0.7088, 0.4754, 0.7262, 0.4968, 0.7258, 0.495, 0.7131, 0.4984, 0.7134, 0.5001, 0.5709, 0.5067, 0.571, 0.5004, 0.553, 0.4991, 0.5528, 0.5053, 0.6029, 0.5088, 0.6029, 0.5134, 0.5692, 0.5122, 0.579, 0.5073, 0.6717, 0.5091, 0.6719, 0.5108, 0.6481, 0.5169, 0.6481, 0.5152, 0.6028, 0.4963, 0.6028, 0.4917, 0.5791, 0.4902, 0.5791, 0.4948, 0.5709, 0.5112, 0.5612, 0.5132, 0.5527, 0.5115, 0.5527, 0.5099, 0.4993, 0.4942, 0.4995, 0.4879, 0.4627, 0.4817, 0.4623, 0.4879, 0.6786, 0.4888, 0.6781, 0.4842, 0.6477, 0.4934, 0.6478, 0.498, 0.6366, 0.5115, 0.6367, 0.5161, 0.627, 0.5152, 0.6269, 0.5106, 0.6363, 0.4991, 0.6363, 0.4945, 0.6268, 0.4936, 0.6269, 0.4981, 0.6719, 0.5108, 0.6717, 0.5091, 0.6481, 0.5152, 0.6481, 0.5169, 0.571, 0.4896, 0.571, 0.4942, 0.5531, 0.4928, 0.5532, 0.4883, 0.5709, 0.5067, 0.5709, 0.5112, 0.5527, 0.5099, 0.5528, 0.5053, 0.5159, 0.5071, 0.534, 0.5084, 0.5247, 0.5147, 0.5709, 0.5112, 0.5709, 0.5067, 0.5528, 0.5053, 0.5527, 0.5099, 0.571, 0.4942, 0.571, 0.4896, 0.5532, 0.4883, 0.5531, 0.4928, 0.4997, 0.4817, 0.4997, 0.4834, 0.4629, 0.4771, 0.463, 0.4755, 0.4993, 0.4942, 0.4991, 0.5004, 0.4619, 0.4941, 0.4623, 0.4879, 0.4997, 0.4834, 0.4997, 0.4817, 0.463, 0.4755, 0.4629, 0.4771, 0.571, 0.5004, 0.5709, 0.5067, 0.5528, 0.5053, 0.553, 0.4991, 0.5612, 0.5132, 0.5709, 0.5112, 0.5527, 0.5099, 0.5527, 0.5115, 0.5711, 0.4879, 0.571, 0.4896, 0.5532, 0.4883, 0.5532, 0.4866, 0.8009, 0.4342, 0.7955, 0.4371, 0.7972, 0.4437, 0.8026, 0.4408, 0.8816, 0.4135, 0.8565, 0.4269, 0.8561, 0.4252, 0.8811, 0.4117, 0.8083, 0.4232, 0.7943, 0.4323, 0.7955, 0.4371, 0.8009, 0.4342, 0.8079, 0.4214, 0.7939, 0.4305, 0.7943, 0.4323, 0.8083, 0.4232, 0.8083, 0.4232, 0.7943, 0.4323, 0.7939, 0.4305, 0.8079, 0.4214, 0.8009, 0.4342, 0.7955, 0.4371, 0.7943, 0.4323, 0.8083, 0.4232, 0.8026, 0.4408, 0.7972, 0.4437, 0.7955, 0.4371, 0.8009, 0.4342, 0.8042, 0.4475, 0.7988, 0.4504, 0.7972, 0.4437, 0.8026, 0.4408, 0.8054, 0.4523, 0.8, 0.4552, 0.7988, 0.4504, 0.8042, 0.4475, 0.8059, 0.4541, 0.8004, 0.457, 0.8, 0.4552, 0.8054, 0.4523, 0.8054, 0.4523, 0.8, 0.4552, 0.8004, 0.457, 0.8059, 0.4541, 0.8026, 0.4408, 0.7972, 0.4437, 0.7988, 0.4504, 0.8042, 0.4475, 0.9759, 0.3609, 0.9285, 0.3863, 0.9289, 0.3881, 0.9763, 0.3627, 0.875, 0.387, 0.8618, 0.391, 0.8622, 0.3928, 0.8754, 0.3887, 0.9759, 0.3609, 0.9285, 0.3863, 0.9273, 0.3815, 0.9747, 0.356, 0.9176, 0.3792, 0.8925, 0.3926, 0.8909, 0.386, 0.9159, 0.3725, 0.973, 0.3494, 0.9256, 0.3748, 0.924, 0.3682, 0.9714, 0.3428, 0.9714, 0.3428, 0.924, 0.3682, 0.9228, 0.3633, 0.9702, 0.3379, 0.9702, 0.3379, 0.9228, 0.3633, 0.9223, 0.3616, 0.9698, 0.3361, 0.8799, 0.4069, 0.8549, 0.4203, 0.8561, 0.4252, 0.8811, 0.4117, 0.9192, 0.3858, 0.8942, 0.3992, 0.8925, 0.3926, 0.9176, 0.3792, 0.973, 0.3494, 0.9256, 0.3748, 0.9273, 0.3815, 0.9747, 0.356, 0.7329, 0.4652, 0.7201, 0.4721, 0.7213, 0.4769, 0.7341, 0.4701, 0.8042, 0.4475, 0.7988, 0.4504, 0.8, 0.4552, 0.8054, 0.4523, 0.8206, 0.4181, 0.8179, 0.4181, 0.8191, 0.4229, 0.8218, 0.423, 0.8202, 0.4164, 0.8175, 0.4163, 0.8179, 0.4181, 0.8206, 0.4181, 0.8206, 0.4181, 0.8179, 0.4181, 0.8175, 0.4163, 0.8202, 0.4164, 0.8218, 0.423, 0.8191, 0.4229, 0.8179, 0.4181, 0.8206, 0.4181, 0.8234, 0.4296, 0.8122, 0.4357, 0.8191, 0.4229, 0.8218, 0.423, 0.8251, 0.4363, 0.8138, 0.4423, 0.8122, 0.4357, 0.8234, 0.4296, 0.8263, 0.4411, 0.815, 0.4472, 0.8138, 0.4423, 0.8251, 0.4363, 0.8267, 0.4429, 0.8155, 0.449, 0.815, 0.4472, 0.8263, 0.4411, 0.8263, 0.4411, 0.815, 0.4472, 0.8155, 0.449, 0.8267, 0.4429, 0.8251, 0.4363, 0.8138, 0.4423, 0.815, 0.4472, 0.8263, 0.4411, 0.8218, 0.423, 0.8191, 0.4229, 0.8122, 0.4357, 0.8234, 0.4296, 0.8009, 0.4342, 0.8026, 0.4408, 0.8122, 0.4357, 0.8191, 0.4229, 0.8083, 0.4232, 0.8009, 0.4342, 0.8191, 0.4229, 0.8179, 0.4181, 0.8136, 0.4061, 0.8091, 0.4086, 0.8049, 0.3887, 0.8083, 0.4232, 0.8079, 0.4214, 0.8175, 0.4163, 0.8179, 0.4181, 0.8009, 0.4342, 0.8083, 0.4232, 0.8179, 0.4181, 0.8191, 0.4229, 0.8026, 0.4408, 0.8009, 0.4342, 0.8191, 0.4229, 0.8122, 0.4357, 0.8042, 0.4475, 0.8026, 0.4408, 0.8122, 0.4357, 0.8138, 0.4423, 0.8054, 0.4523, 0.8042, 0.4475, 0.8138, 0.4423, 0.815, 0.4472, 0.8059, 0.4541, 0.8054, 0.4523, 0.815, 0.4472, 0.8155, 0.449, 0.8054, 0.4523, 0.8059, 0.4541, 0.8155, 0.449, 0.815, 0.4472, 0.8042, 0.4475, 0.8054, 0.4523, 0.815, 0.4472, 0.8138, 0.4423, 0.8026, 0.4408, 0.8042, 0.4475, 0.8138, 0.4423, 0.8122, 0.4357, 0.8234, 0.4296, 0.8251, 0.4363, 0.8347, 0.4311, 0.833, 0.4245, 0.8094, 0.4626, 0.809, 0.4608, 0.7995, 0.4805, 0.8263, 0.4411, 0.8267, 0.4429, 0.8363, 0.4378, 0.8359, 0.436, 0.808, 0.4569, 0.7984, 0.462, 0.7968, 0.4693, 0.8263, 0.4411, 0.8251, 0.4363, 0.8347, 0.4311, 0.8359, 0.436, 0.8251, 0.4363, 0.8234, 0.4296, 0.833, 0.4245, 0.8347, 0.4311, 0.8234, 0.4296, 0.8218, 0.423, 0.8314, 0.4179, 0.833, 0.4245, 0.8218, 0.423, 0.8206, 0.4181, 0.8302, 0.413, 0.8314, 0.4179, 0.8206, 0.4181, 0.8202, 0.4164, 0.8298, 0.4112, 0.8302, 0.413, 0.8202, 0.4164, 0.8206, 0.4181, 0.8302, 0.413, 0.8298, 0.4112, 0.8206, 0.4181, 0.8218, 0.423, 0.8314, 0.4179, 0.8302, 0.413, 0.8218, 0.423, 0.8234, 0.4296, 0.833, 0.4245, 0.8314, 0.4179, 0.7859, 0.4423, 0.7876, 0.4489, 0.7972, 0.4437, 0.7955, 0.4371, 0.7847, 0.4374, 0.7859, 0.4423, 0.7955, 0.4371, 0.7943, 0.4323, 0.7843, 0.4356, 0.7847, 0.4374, 0.7943, 0.4323, 0.7939, 0.4305, 0.7847, 0.4374, 0.7843, 0.4356, 0.7939, 0.4305, 0.7943, 0.4323, 0.7859, 0.4423, 0.7847, 0.4374, 0.7943, 0.4323, 0.7955, 0.4371, 0.7876, 0.4489, 0.7859, 0.4423, 0.7955, 0.4371, 0.7972, 0.4437, 0.7892, 0.4555, 0.7876, 0.4489, 0.7972, 0.4437, 0.7988, 0.4504, 0.836, 0.4483, 0.8347, 0.4434, 0.8335, 0.4614, 0.7988, 0.4515, 0.7984, 0.4497, 0.808, 0.4446, 0.8084, 0.4464, 0.7994, 0.4659, 0.7998, 0.4677, 0.7995, 0.4805, 0.7892, 0.4555, 0.7904, 0.4604, 0.8, 0.4552, 0.7988, 0.4504, 0.7876, 0.4489, 0.7892, 0.4555, 0.7988, 0.4504, 0.7972, 0.4437, 0.8234, 0.4296, 0.8122, 0.4357, 0.8138, 0.4423, 0.8251, 0.4363, 0.7984, 0.462, 0.7972, 0.4572, 0.7968, 0.4693, 0.8373, 0.454, 0.8316, 0.4588, 0.8313, 0.4715, 0.8068, 0.452, 0.808, 0.4569, 0.7968, 0.4693, 0.7998, 0.4677, 0.8094, 0.4626, 0.7995, 0.4805, 0.8347, 0.4434, 0.8301, 0.4496, 0.8335, 0.4614, 0.8316, 0.4588, 0.8312, 0.457, 0.8313, 0.4715, 0.7972, 0.4572, 0.8068, 0.452, 0.7968, 0.4693, 0.8312, 0.457, 0.8369, 0.4522, 0.8313, 0.4715, 0.8301, 0.4496, 0.8313, 0.4544, 0.8335, 0.4614, 0.8369, 0.4522, 0.8373, 0.454, 0.8313, 0.4715, 0.809, 0.4608, 0.7994, 0.4659, 0.7995, 0.4805, 0.8313, 0.4544, 0.836, 0.4483, 0.8335, 0.4614, 0.8359, 0.436, 0.8363, 0.4378, 0.8373, 0.454, 0.8369, 0.4522, 0.8263, 0.4411, 0.8359, 0.436, 0.8369, 0.4522, 0.8312, 0.457, 0.8267, 0.4429, 0.8263, 0.4411, 0.8312, 0.457, 0.8316, 0.4588, 0.8363, 0.4378, 0.8267, 0.4429, 0.8316, 0.4588, 0.8373, 0.454, 0.8263, 0.4411, 0.8359, 0.436, 0.836, 0.4483, 0.8313, 0.4544, 0.8251, 0.4363, 0.8263, 0.4411, 0.8313, 0.4544, 0.8301, 0.4496, 0.8347, 0.4311, 0.8251, 0.4363, 0.8301, 0.4496, 0.8347, 0.4434, 0.8359, 0.436, 0.8347, 0.4311, 0.8347, 0.4434, 0.836, 0.4483, 0.7972, 0.4449, 0.8068, 0.4397, 0.8068, 0.452, 0.7972, 0.4572, 0.8068, 0.4397, 0.808, 0.4446, 0.808, 0.4569, 0.8068, 0.452, 0.7984, 0.4497, 0.7972, 0.4449, 0.7972, 0.4572, 0.7984, 0.462, 0.808, 0.4446, 0.7984, 0.4497, 0.7984, 0.462, 0.808, 0.4569, 0.808, 0.4446, 0.7984, 0.4497, 0.7994, 0.4659, 0.809, 0.4608, 0.7988, 0.4515, 0.8084, 0.4464, 0.8094, 0.4626, 0.7998, 0.4677, 0.7984, 0.4497, 0.7988, 0.4515, 0.7998, 0.4677, 0.7994, 0.4659, 0.8084, 0.4464, 0.808, 0.4446, 0.809, 0.4608, 0.8094, 0.4626, 0.8138, 0.407, 0.8136, 0.4061, 0.8049, 0.3887, 0.8093, 0.4094, 0.8138, 0.407, 0.8049, 0.3887, 0.8091, 0.4086, 0.8093, 0.4094, 0.8049, 0.3887, 0.8542, 0.3971, 0.8302, 0.413, 0.8314, 0.4179, 0.8436, 0.4113, 0.8079, 0.4214, 0.8083, 0.4232, 0.8093, 0.4094, 0.8091, 0.4086, 0.8083, 0.4232, 0.8179, 0.4181, 0.8138, 0.407, 0.8093, 0.4094, 0.8179, 0.4181, 0.8175, 0.4163, 0.8136, 0.4061, 0.8138, 0.407, 0.8175, 0.4163, 0.8079, 0.4214, 0.8091, 0.4086, 0.8136, 0.4061, 0.9702, 0.3379, 0.9228, 0.3633, 0.924, 0.3682, 0.9714, 0.3428, 0.8538, 0.3953, 0.8298, 0.4112, 0.8302, 0.413, 0.8542, 0.3971, 0.8542, 0.3971, 0.8302, 0.413, 0.8298, 0.4112, 0.8538, 0.3953, 0.8436, 0.4113, 0.8314, 0.4179, 0.8302, 0.413, 0.8542, 0.3971, 0.8452, 0.418, 0.833, 0.4245, 0.8314, 0.4179, 0.8436, 0.4113, 0.8469, 0.4246, 0.8347, 0.4311, 0.833, 0.4245, 0.8452, 0.418, 0.8481, 0.4295, 0.8359, 0.436, 0.8347, 0.4311, 0.8469, 0.4246, 0.8485, 0.4312, 0.8363, 0.4378, 0.8359, 0.436, 0.8481, 0.4295, 0.8452, 0.418, 0.833, 0.4245, 0.8347, 0.4311, 0.8469, 0.4246, 0.8469, 0.4246, 0.8347, 0.4311, 0.8359, 0.436, 0.8481, 0.4295, 0.8481, 0.4295, 0.8359, 0.436, 0.8363, 0.4378, 0.8485, 0.4312, 0.8436, 0.4113, 0.8452, 0.418, 0.8532, 0.4137, 0.8634, 0.3977, 0.8542, 0.3971, 0.8436, 0.4113, 0.8634, 0.3977, 0.8622, 0.3928, 0.8538, 0.3953, 0.8542, 0.3971, 0.8622, 0.3928, 0.8618, 0.391, 0.8542, 0.3971, 0.8538, 0.3953, 0.8618, 0.391, 0.8622, 0.3928, 0.8564, 0.3954, 0.8558, 0.3929, 0.8545, 0.379, 0.8452, 0.418, 0.8436, 0.4113, 0.8634, 0.3977, 0.8532, 0.4137, 0.8469, 0.4246, 0.8452, 0.418, 0.8532, 0.4137, 0.8549, 0.4203, 0.8481, 0.4295, 0.8469, 0.4246, 0.8549, 0.4203, 0.8561, 0.4252, 0.8485, 0.4312, 0.8481, 0.4295, 0.8561, 0.4252, 0.8565, 0.4269, 0.8452, 0.418, 0.8469, 0.4246, 0.8549, 0.4203, 0.8532, 0.4137, 0.8481, 0.4295, 0.8485, 0.4312, 0.8565, 0.4269, 0.8561, 0.4252, 0.8469, 0.4246, 0.8481, 0.4295, 0.8561, 0.4252, 0.8549, 0.4203, 0.8436, 0.4113, 0.8314, 0.4179, 0.833, 0.4245, 0.8452, 0.418, 0.8558, 0.3929, 0.8599, 0.3908, 0.8545, 0.379, 0.8599, 0.3908, 0.8605, 0.3932, 0.8545, 0.379, 0.8605, 0.3932, 0.8564, 0.3954, 0.8545, 0.379, 0.8634, 0.3977, 0.8436, 0.4113, 0.8564, 0.3954, 0.8605, 0.3932, 0.8622, 0.3928, 0.8634, 0.3977, 0.8605, 0.3932, 0.8599, 0.3908, 0.8542, 0.3971, 0.8622, 0.3928, 0.8599, 0.3908, 0.8558, 0.3929, 0.8436, 0.4113, 0.8542, 0.3971, 0.8558, 0.3929, 0.8564, 0.3954, 0.9192, 0.3858, 0.8942, 0.3992, 0.8954, 0.4041, 0.9204, 0.3907, 0.9714, 0.3428, 0.924, 0.3682, 0.9256, 0.3748, 0.973, 0.3494, 0.9143, 0.3659, 0.8892, 0.3793, 0.8897, 0.3811, 0.9147, 0.3677, 0.9698, 0.3361, 0.9223, 0.3616, 0.9228, 0.3633, 0.9702, 0.3379, 0.5343, 0.4976, 0.5341, 0.5039, 0.516, 0.5025, 0.5163, 0.4963, 0.9147, 0.3677, 0.8897, 0.3811, 0.8892, 0.3793, 0.9143, 0.3659, 0.8783, 0.4002, 0.8532, 0.4137, 0.8634, 0.3977, 0.8766, 0.3936, 0.9763, 0.3627, 0.9289, 0.3881, 0.9285, 0.3863, 0.9759, 0.3609, 0.8783, 0.4002, 0.8532, 0.4137, 0.8549, 0.4203, 0.8799, 0.4069, 0.9747, 0.356, 0.9273, 0.3815, 0.9285, 0.3863, 0.9759, 0.3609, 0.9209, 0.3924, 0.8958, 0.4059, 0.8954, 0.4041, 0.9204, 0.3907, 0.9143, 0.3659, 0.9147, 0.3677, 0.9228, 0.3633, 0.9223, 0.3616, 0.9192, 0.3858, 0.9176, 0.3792, 0.9256, 0.3748, 0.9273, 0.3815, 0.967, 0.374, 0.9665, 0.3722, 0.9746, 0.3679, 0.975, 0.3697, 0.9176, 0.3792, 0.9192, 0.3858, 0.9273, 0.3815, 0.9256, 0.3748, 0.9746, 0.3679, 0.9665, 0.3722, 0.9712, 0.3795, 0.9793, 0.3752, 0.9665, 0.3722, 0.967, 0.374, 0.975, 0.3697, 0.9746, 0.3679, 0.9176, 0.3792, 0.9159, 0.3725, 0.924, 0.3682, 0.9256, 0.3748, 0.9147, 0.3677, 0.9159, 0.3725, 0.924, 0.3682, 0.9228, 0.3633, 0.9159, 0.3725, 0.9176, 0.3792, 0.9256, 0.3748, 0.924, 0.3682, 0.9734, 0.3631, 0.9746, 0.3679, 0.9793, 0.3752, 0.9781, 0.3704, 0.9159, 0.3725, 0.9147, 0.3677, 0.9228, 0.3633, 0.924, 0.3682, 0.9653, 0.3674, 0.9665, 0.3722, 0.9712, 0.3795, 0.97, 0.3747, 0.9747, 0.356, 0.9273, 0.3815, 0.9256, 0.3748, 0.973, 0.3494, 0.9712, 0.3795, 0.97, 0.3747, 0.9763, 0.3951, 0.9605, 0.3304, 0.9686, 0.3261, 0.954, 0.3187, 0.9609, 0.3322, 0.9605, 0.3304, 0.954, 0.3187, 0.9604, 0.3421, 0.9599, 0.3404, 0.9605, 0.3304, 0.9609, 0.3322, 0.9599, 0.3404, 0.968, 0.336, 0.9686, 0.3261, 0.9605, 0.3304, 0.9665, 0.3722, 0.9746, 0.3679, 0.9793, 0.3752, 0.9712, 0.3795, 0.9734, 0.3631, 0.9653, 0.3674, 0.97, 0.3747, 0.9781, 0.3704, 0.9653, 0.3674, 0.9734, 0.3631, 0.9781, 0.3704, 0.97, 0.3747, 0.968, 0.336, 0.9684, 0.3378, 0.969, 0.3278, 0.9686, 0.3261, 0.9746, 0.3679, 0.9734, 0.3631, 0.9781, 0.3704, 0.9793, 0.3752, 0.9684, 0.3378, 0.9604, 0.3421, 0.9609, 0.3322, 0.969, 0.3278, 0.9665, 0.3722, 0.9653, 0.3674, 0.97, 0.3747, 0.9712, 0.3795, 0.7341, 0.4701, 0.7213, 0.4769, 0.7201, 0.4721, 0.7329, 0.4652, 0.7329, 0.4652, 0.7201, 0.4721, 0.7197, 0.4703, 0.7324, 0.4634, 0.7324, 0.4634, 0.7197, 0.4703, 0.7201, 0.4721, 0.7329, 0.4652, 0.97, 0.3747, 0.9712, 0.3795, 0.9763, 0.3951, 0.9686, 0.3261, 0.969, 0.3278, 0.954, 0.3187, 0.97, 0.3747, 0.9781, 0.3704, 0.9763, 0.3951, 0.9781, 0.3704, 0.9793, 0.3752, 0.9763, 0.3951, 0.9712, 0.3795, 0.9793, 0.3752, 0.9763, 0.3951, 0.9793, 0.3752, 0.9712, 0.3795, 0.9763, 0.3951, 0.969, 0.3278, 0.9609, 0.3322, 0.954, 0.3187, 0.9793, 0.3752, 0.9781, 0.3704, 0.9763, 0.3951, 0.9781, 0.3704, 0.97, 0.3747, 0.9763, 0.3951, 0.7847, 0.4374, 0.7445, 0.459, 0.7488, 0.4527, 0.7843, 0.4356, 0.7357, 0.4767, 0.723, 0.4835, 0.7246, 0.4902, 0.7374, 0.4833, 0.7341, 0.4701, 0.7213, 0.4769, 0.723, 0.4835, 0.7357, 0.4767, 0.7357, 0.4767, 0.723, 0.4835, 0.7213, 0.4769, 0.7341, 0.4701, 0.7374, 0.4833, 0.7246, 0.4902, 0.723, 0.4835, 0.7357, 0.4767, 0.7386, 0.4882, 0.7258, 0.495, 0.7246, 0.4902, 0.7374, 0.4833, 0.7386, 0.4882, 0.7502, 0.4819, 0.748, 0.489, 0.7433, 0.4916, 0.7386, 0.4882, 0.7258, 0.495, 0.7262, 0.4968, 0.739, 0.49, 0.7374, 0.4833, 0.7246, 0.4902, 0.7258, 0.495, 0.7386, 0.4882, 0.7329, 0.4652, 0.7324, 0.4634, 0.7386, 0.4485, 0.7388, 0.4492, 0.7386, 0.4882, 0.739, 0.49, 0.7507, 0.4837, 0.7502, 0.4819, 0.739, 0.49, 0.7386, 0.4882, 0.7502, 0.4819, 0.7507, 0.4837, 0.7386, 0.4882, 0.7374, 0.4833, 0.749, 0.4771, 0.7502, 0.4819, 0.7374, 0.4833, 0.7357, 0.4767, 0.7474, 0.4704, 0.749, 0.4771, 0.7357, 0.4767, 0.7341, 0.4701, 0.7457, 0.4638, 0.7474, 0.4704, 0.7341, 0.4701, 0.7329, 0.4652, 0.7445, 0.459, 0.7457, 0.4638, 0.7374, 0.4833, 0.7386, 0.4882, 0.7433, 0.4916, 0.7428, 0.4896, 0.7324, 0.4634, 0.7329, 0.4652, 0.7445, 0.459, 0.7488, 0.4527, 0.7329, 0.4652, 0.7341, 0.4701, 0.7457, 0.4638, 0.7445, 0.459, 0.7357, 0.4767, 0.7374, 0.4833, 0.749, 0.4771, 0.7474, 0.4704, 0.7341, 0.4701, 0.7357, 0.4767, 0.7474, 0.4704, 0.7457, 0.4638, 0.7876, 0.4489, 0.7474, 0.4704, 0.7457, 0.4638, 0.7859, 0.4423, 0.7435, 0.4466, 0.7388, 0.4492, 0.733, 0.4143, 0.7388, 0.4492, 0.7386, 0.4485, 0.733, 0.4143, 0.7262, 0.4968, 0.7258, 0.495, 0.7366, 0.4984, 0.7368, 0.4992, 0.7324, 0.4634, 0.7488, 0.4527, 0.7433, 0.4459, 0.7386, 0.4485, 0.739, 0.49, 0.7262, 0.4968, 0.7368, 0.4992, 0.742, 0.4964, 0.7502, 0.4819, 0.749, 0.4771, 0.7475, 0.487, 0.748, 0.489, 0.7445, 0.459, 0.7329, 0.4652, 0.7388, 0.4492, 0.7435, 0.4466, 0.749, 0.4771, 0.7374, 0.4833, 0.7428, 0.4896, 0.7475, 0.487, 0.7488, 0.4527, 0.7445, 0.459, 0.7435, 0.4466, 0.7433, 0.4459, 0.7386, 0.4882, 0.739, 0.49, 0.742, 0.4964, 0.7418, 0.4957, 0.7258, 0.495, 0.7386, 0.4882, 0.7418, 0.4957, 0.7366, 0.4984, 0.6365, 0.5053, 0.6363, 0.4991, 0.6269, 0.4981, 0.6269, 0.5044, 0.6367, 0.5161, 0.6366, 0.5115, 0.6269, 0.5106, 0.627, 0.5152, 0.6367, 0.5161, 0.6367, 0.5178, 0.627, 0.5168, 0.627, 0.5152, 0.748, 0.489, 0.7475, 0.487, 0.7432, 0.499, 0.742, 0.4964, 0.7368, 0.4992, 0.738, 0.5107, 0.7433, 0.4916, 0.748, 0.489, 0.7432, 0.499, 0.7366, 0.4984, 0.7418, 0.4957, 0.738, 0.5107, 0.7418, 0.4957, 0.742, 0.4964, 0.738, 0.5107, 0.7368, 0.4992, 0.7366, 0.4984, 0.738, 0.5107, 0.7475, 0.487, 0.7428, 0.4896, 0.7432, 0.499, 0.7386, 0.4485, 0.7433, 0.4459, 0.733, 0.4143, 0.7433, 0.4459, 0.7435, 0.4466, 0.733, 0.4143, 0.6367, 0.5178, 0.6367, 0.5161, 0.627, 0.5152, 0.627, 0.5168, 0.6711, 0.5044, 0.6703, 0.4981, 0.6479, 0.5043, 0.648, 0.5106, 0.6363, 0.4945, 0.6362, 0.4928, 0.6268, 0.4919, 0.6268, 0.4936, 0.6365, 0.5053, 0.6366, 0.5115, 0.6269, 0.5106, 0.6269, 0.5044, 0.6363, 0.4991, 0.6365, 0.5053, 0.6269, 0.5044, 0.6269, 0.4981, 0.6363, 0.4945, 0.6363, 0.4991, 0.6269, 0.4981, 0.6268, 0.4936, 0.6362, 0.4928, 0.6363, 0.4945, 0.6268, 0.4936, 0.6268, 0.4919, 0.9176, 0.3792, 0.8925, 0.3926, 0.8942, 0.3992, 0.9192, 0.3858, 0.6781, 0.4842, 0.6779, 0.4825, 0.6476, 0.4917, 0.6477, 0.4934, 0.6823, 0.5015, 0.6828, 0.5062, 0.6808, 0.5183, 0.6806, 0.5164, 0.6786, 0.4888, 0.6781, 0.4842, 0.6892, 0.4809, 0.6898, 0.4856, 0.6703, 0.4981, 0.6786, 0.4888, 0.6898, 0.4856, 0.6815, 0.495, 0.6711, 0.5044, 0.6703, 0.4981, 0.6815, 0.495, 0.6823, 0.5015, 0.6781, 0.4842, 0.6779, 0.4825, 0.6789, 0.4649, 0.679, 0.4656, 0.6632, 0.5114, 0.663, 0.5097, 0.6742, 0.5068, 0.6744, 0.5086, 0.6786, 0.4888, 0.6703, 0.4981, 0.6815, 0.495, 0.6898, 0.4856, 0.6703, 0.4981, 0.6711, 0.5044, 0.6823, 0.5015, 0.6815, 0.495, 0.6744, 0.5086, 0.6742, 0.5068, 0.673, 0.5254, 0.673, 0.5261, 0.6781, 0.4842, 0.6786, 0.4888, 0.6898, 0.4856, 0.6892, 0.4809, 0.6711, 0.5044, 0.6717, 0.5091, 0.6828, 0.5062, 0.6823, 0.5015, 0.6779, 0.4825, 0.6781, 0.4842, 0.6892, 0.4809, 0.689, 0.4792, 0.7197, 0.4703, 0.7201, 0.4721, 0.7088, 0.4754, 0.7085, 0.4736, 0.6675, 0.5202, 0.6673, 0.5182, 0.6668, 0.5291, 0.673, 0.5254, 0.6683, 0.5266, 0.6682, 0.5406, 0.6789, 0.4649, 0.6836, 0.4635, 0.6753, 0.4503, 0.6779, 0.4825, 0.689, 0.4792, 0.6836, 0.4635, 0.6789, 0.4649, 0.6742, 0.5068, 0.663, 0.5097, 0.6683, 0.5266, 0.673, 0.5254, 0.6632, 0.5114, 0.6744, 0.5086, 0.673, 0.5261, 0.6684, 0.5273, 0.6742, 0.5068, 0.663, 0.5097, 0.6675, 0.5202, 0.6722, 0.519, 0.689, 0.4792, 0.6892, 0.4809, 0.6836, 0.4643, 0.6836, 0.4635, 0.663, 0.5097, 0.6632, 0.5114, 0.6684, 0.5273, 0.6683, 0.5266, 0.6711, 0.5044, 0.6823, 0.5015, 0.6806, 0.5164, 0.6759, 0.5176, 0.6892, 0.4809, 0.6781, 0.4842, 0.679, 0.4656, 0.6836, 0.4643, 0.663, 0.5097, 0.6625, 0.5051, 0.6673, 0.5182, 0.6675, 0.5202, 0.3964, 0.4941, 0.3964, 0.4949, 0.3954, 0.5142, 0.5667, 0.5229, 0.5667, 0.5236, 0.5582, 0.5386, 0.6836, 0.4635, 0.6836, 0.4643, 0.6753, 0.4503, 0.6683, 0.5266, 0.6684, 0.5273, 0.6682, 0.5406, 0.6836, 0.4643, 0.679, 0.4656, 0.6753, 0.4503, 0.6719, 0.517, 0.6722, 0.519, 0.6668, 0.5291, 0.6673, 0.5182, 0.6719, 0.517, 0.6668, 0.5291, 0.673, 0.5261, 0.673, 0.5254, 0.6682, 0.5406, 0.679, 0.4656, 0.6789, 0.4649, 0.6753, 0.4503, 0.6684, 0.5273, 0.673, 0.5261, 0.6682, 0.5406, 0.6722, 0.519, 0.6675, 0.5202, 0.6668, 0.5291, 0.6781, 0.4842, 0.6786, 0.4888, 0.6478, 0.498, 0.6477, 0.4934, 0.6711, 0.5044, 0.6717, 0.5091, 0.6481, 0.5152, 0.648, 0.5106, 0.6029, 0.5088, 0.6029, 0.5025, 0.579, 0.501, 0.579, 0.5073, 0.4997, 0.4834, 0.4995, 0.4879, 0.4627, 0.4817, 0.4629, 0.4771, 0.4995, 0.4879, 0.4997, 0.4834, 0.4629, 0.4771, 0.4627, 0.4817, 0.4991, 0.5004, 0.4993, 0.4942, 0.4623, 0.4879, 0.4619, 0.4941, 0.4995, 0.4879, 0.4993, 0.4942, 0.4623, 0.4879, 0.4627, 0.4817, 0.571, 0.4942, 0.571, 0.4896, 0.5791, 0.4902, 0.5791, 0.4948, 0.5709, 0.5112, 0.5709, 0.5067, 0.579, 0.5073, 0.5692, 0.5122, 0.571, 0.4942, 0.571, 0.5004, 0.579, 0.501, 0.5791, 0.4948, 0.5709, 0.5067, 0.5709, 0.5112, 0.5692, 0.5122, 0.579, 0.5073, 0.571, 0.4896, 0.5711, 0.4879, 0.5791, 0.4886, 0.5791, 0.4902, 0.5709, 0.5067, 0.571, 0.5004, 0.579, 0.501, 0.579, 0.5073, 0.5709, 0.5112, 0.5612, 0.5132, 0.5692, 0.5139, 0.5692, 0.5122, 0.5711, 0.4879, 0.571, 0.4896, 0.5791, 0.4902, 0.5791, 0.4886, 0.571, 0.5004, 0.571, 0.4942, 0.5791, 0.4948, 0.579, 0.501, 0.5692, 0.5122, 0.5692, 0.5139, 0.5667, 0.5236, 0.5667, 0.5229, 0.571, 0.4896, 0.571, 0.4942, 0.5791, 0.4948, 0.5791, 0.4902, 0.571, 0.5004, 0.5709, 0.5067, 0.579, 0.5073, 0.579, 0.501, 0.6703, 0.4981, 0.6711, 0.5044, 0.648, 0.5106, 0.6479, 0.5043, 0.5692, 0.5139, 0.5612, 0.5132, 0.563, 0.5233, 0.5667, 0.5236, 0.5612, 0.5132, 0.5709, 0.5112, 0.563, 0.5226, 0.563, 0.5233, 0.5709, 0.5112, 0.5692, 0.5122, 0.5667, 0.5229, 0.563, 0.5226, 0.6029, 0.5134, 0.6029, 0.515, 0.5692, 0.5139, 0.5692, 0.5122, 0.563, 0.5226, 0.5667, 0.5229, 0.5582, 0.5386, 0.5667, 0.5236, 0.563, 0.5233, 0.5582, 0.5386, 0.563, 0.5233, 0.563, 0.5226, 0.5582, 0.5386, 0.6028, 0.4917, 0.6028, 0.4963, 0.5791, 0.4948, 0.5791, 0.4902, 0.6786, 0.4888, 0.6703, 0.4981, 0.6479, 0.5043, 0.6478, 0.498, 0.6028, 0.49, 0.6028, 0.4917, 0.5791, 0.4902, 0.5791, 0.4886, 0.6029, 0.5025, 0.6028, 0.4963, 0.5791, 0.4948, 0.579, 0.501, 0.6028, 0.4917, 0.6028, 0.49, 0.5791, 0.4886, 0.5791, 0.4902, 0.6029, 0.515, 0.6029, 0.5134, 0.5692, 0.5122, 0.5692, 0.5139, 0.6028, 0.4963, 0.6029, 0.5025, 0.579, 0.501, 0.5791, 0.4948, 0.6029, 0.5134, 0.6029, 0.5088, 0.579, 0.5073, 0.5692, 0.5122, 0.6779, 0.4825, 0.6781, 0.4842, 0.6477, 0.4934, 0.6476, 0.4917, 0.6703, 0.4981, 0.6786, 0.4888, 0.6478, 0.498, 0.6479, 0.5043, 0.6029, 0.5025, 0.6029, 0.5088, 0.579, 0.5073, 0.579, 0.501, 0.6028, 0.4963, 0.6028, 0.4917, 0.6148, 0.4926, 0.6148, 0.4972, 0.6148, 0.4972, 0.6148, 0.4926, 0.6268, 0.4936, 0.6269, 0.4981, 0.6029, 0.5025, 0.6028, 0.4963, 0.6148, 0.4972, 0.6149, 0.5035, 0.6149, 0.5035, 0.6148, 0.4972, 0.6269, 0.4981, 0.6269, 0.5044, 0.6029, 0.5088, 0.6029, 0.5025, 0.6149, 0.5035, 0.6149, 0.5097, 0.6149, 0.5097, 0.6149, 0.5035, 0.6269, 0.5044, 0.6269, 0.5106, 0.6029, 0.515, 0.6029, 0.5134, 0.6149, 0.5143, 0.6149, 0.5159, 0.6149, 0.5159, 0.6149, 0.5143, 0.627, 0.5152, 0.627, 0.5168, 0.6029, 0.5134, 0.6029, 0.515, 0.6149, 0.5159, 0.6149, 0.5143, 0.6028, 0.4917, 0.6028, 0.4963, 0.6148, 0.4972, 0.6148, 0.4926, 0.6148, 0.4926, 0.6148, 0.4972, 0.6269, 0.4981, 0.6268, 0.4936, 0.6028, 0.49, 0.6028, 0.4917, 0.6148, 0.4926, 0.6148, 0.491, 0.6148, 0.491, 0.6148, 0.4926, 0.6268, 0.4936, 0.6268, 0.4919, 0.6029, 0.5134, 0.6029, 0.5088, 0.6149, 0.5097, 0.6149, 0.5143, 0.6149, 0.5143, 0.6149, 0.5097, 0.6269, 0.5106, 0.627, 0.5152, 0.6029, 0.5088, 0.6029, 0.5134, 0.6149, 0.5143, 0.6149, 0.5097, 0.6149, 0.5097, 0.6149, 0.5143, 0.627, 0.5152, 0.6269, 0.5106, 0.6029, 0.5025, 0.6029, 0.5088, 0.6149, 0.5097, 0.6149, 0.5035, 0.6149, 0.5035, 0.6149, 0.5097, 0.6269, 0.5106, 0.6269, 0.5044, 0.6028, 0.4963, 0.6029, 0.5025, 0.6149, 0.5035, 0.6148, 0.4972, 0.6148, 0.4972, 0.6149, 0.5035, 0.6269, 0.5044, 0.6269, 0.4981, 0.6717, 0.5091, 0.6711, 0.5044, 0.648, 0.5106, 0.6481, 0.5152, 0.5997, 0.4681, 0.6053, 0.4685, 0.5991, 0.4614, 0.6028, 0.49, 0.5997, 0.4681, 0.5997, 0.4689, 0.6028, 0.4917, 0.6148, 0.491, 0.6053, 0.4685, 0.5997, 0.4681, 0.6028, 0.49, 0.6148, 0.4926, 0.6053, 0.4693, 0.6053, 0.4685, 0.6148, 0.491, 0.6028, 0.4917, 0.5997, 0.4689, 0.6053, 0.4693, 0.6148, 0.4926, 0.6167, 0.5333, 0.6167, 0.5325, 0.6101, 0.5395, 0.6148, 0.491, 0.6131, 0.4811, 0.6131, 0.4819, 0.6148, 0.4926, 0.6268, 0.4919, 0.6187, 0.4815, 0.6131, 0.4811, 0.6148, 0.491, 0.6268, 0.4936, 0.6187, 0.4823, 0.6187, 0.4815, 0.6268, 0.4919, 0.6148, 0.4926, 0.6131, 0.4819, 0.6187, 0.4823, 0.6268, 0.4936, 0.6187, 0.4823, 0.6131, 0.4819, 0.621, 0.4655, 0.6085, 0.5159, 0.6111, 0.5329, 0.6111, 0.5321, 0.6085, 0.5143, 0.6205, 0.5168, 0.6167, 0.5333, 0.6111, 0.5329, 0.6085, 0.5159, 0.6205, 0.5152, 0.6167, 0.5325, 0.6167, 0.5333, 0.6205, 0.5168, 0.6085, 0.5143, 0.6111, 0.5321, 0.6167, 0.5325, 0.6205, 0.5152, 0.6131, 0.4819, 0.6131, 0.4811, 0.621, 0.4655, 0.6167, 0.5325, 0.6111, 0.5321, 0.6101, 0.5395, 0.6053, 0.4685, 0.6053, 0.4693, 0.5991, 0.4614, 0.6131, 0.4811, 0.6187, 0.4815, 0.621, 0.4655, 0.6111, 0.5321, 0.6111, 0.5329, 0.6101, 0.5395, 0.6053, 0.4693, 0.5997, 0.4689, 0.5991, 0.4614, 0.6187, 0.4815, 0.6187, 0.4823, 0.621, 0.4655, 0.6111, 0.5329, 0.6167, 0.5333, 0.6101, 0.5395, 0.5997, 0.4689, 0.5997, 0.4681, 0.5991, 0.4614, 0.516, 0.5025, 0.5163, 0.4963, 0.4993, 0.4942, 0.4991, 0.5004, 0.5159, 0.5071, 0.516, 0.5025, 0.4991, 0.5004, 0.4989, 0.505, 0.5158, 0.5087, 0.5159, 0.5071, 0.4989, 0.505, 0.4988, 0.5067, 0.5159, 0.5071, 0.5158, 0.5087, 0.5094, 0.5148, 0.5094, 0.5143, 0.516, 0.5025, 0.5159, 0.5071, 0.4989, 0.505, 0.4991, 0.5004, 0.5163, 0.4963, 0.516, 0.5025, 0.4991, 0.5004, 0.4993, 0.4942, 0.5165, 0.49, 0.5163, 0.4963, 0.4993, 0.4942, 0.4995, 0.4879, 0.5167, 0.4855, 0.5165, 0.49, 0.4995, 0.4879, 0.4997, 0.4834, 0.5167, 0.4855, 0.4997, 0.4834, 0.509, 0.4721, 0.5146, 0.4727, 0.5167, 0.4855, 0.5167, 0.4838, 0.4997, 0.4817, 0.4997, 0.4834, 0.5165, 0.49, 0.5167, 0.4855, 0.4997, 0.4834, 0.4995, 0.4879, 0.5163, 0.4963, 0.5165, 0.49, 0.4995, 0.4879, 0.4993, 0.4942, 0.4015, 0.465, 0.4014, 0.4667, 0.3584, 0.4594, 0.3586, 0.4577, 0.5146, 0.4722, 0.5146, 0.4727, 0.5058, 0.4497, 0.4997, 0.4834, 0.4997, 0.4817, 0.5091, 0.4715, 0.509, 0.4721, 0.4997, 0.4817, 0.5167, 0.4838, 0.5146, 0.4722, 0.5091, 0.4715, 0.5167, 0.4838, 0.5167, 0.4855, 0.5146, 0.4727, 0.5146, 0.4722, 0.5158, 0.5087, 0.4988, 0.5067, 0.5045, 0.5142, 0.5094, 0.5148, 0.5146, 0.4727, 0.509, 0.4721, 0.5058, 0.4497, 0.509, 0.4721, 0.5091, 0.4715, 0.5058, 0.4497, 0.5091, 0.4715, 0.5146, 0.4722, 0.5058, 0.4497, 0.5094, 0.5143, 0.5094, 0.5148, 0.504, 0.5285, 0.4988, 0.5067, 0.4989, 0.505, 0.5045, 0.5137, 0.5045, 0.5142, 0.4989, 0.505, 0.5159, 0.5071, 0.5094, 0.5143, 0.5045, 0.5137, 0.5094, 0.5148, 0.5045, 0.5142, 0.504, 0.5285, 0.5045, 0.5137, 0.5094, 0.5143, 0.504, 0.5285, 0.5045, 0.5142, 0.5045, 0.5137, 0.504, 0.5285, 0.4989, 0.505, 0.4991, 0.5004, 0.4619, 0.4941, 0.4617, 0.4987, 0.4991, 0.5004, 0.4989, 0.505, 0.4617, 0.4987, 0.4619, 0.4941, 0.4011, 0.4712, 0.4014, 0.4667, 0.4135, 0.4687, 0.4131, 0.4733, 0.3997, 0.4881, 0.4001, 0.4836, 0.4122, 0.4856, 0.4118, 0.4902, 0.4011, 0.4712, 0.4006, 0.4774, 0.4126, 0.4795, 0.4131, 0.4733, 0.4001, 0.4836, 0.3997, 0.4881, 0.4118, 0.4902, 0.4122, 0.4856, 0.3867, 0.4567, 0.3866, 0.4584, 0.384, 0.4511, 0.3841, 0.4503, 0.4001, 0.4836, 0.4006, 0.4774, 0.4126, 0.4795, 0.4122, 0.4856, 0.4015, 0.465, 0.4014, 0.4667, 0.4135, 0.4687, 0.4136, 0.4671, 0.3866, 0.4584, 0.3745, 0.4563, 0.378, 0.4501, 0.384, 0.4511, 0.4014, 0.4667, 0.4011, 0.4712, 0.4131, 0.4733, 0.4135, 0.4687, 0.3996, 0.4898, 0.3997, 0.4881, 0.4118, 0.4902, 0.4117, 0.4918, 0.4006, 0.4774, 0.4011, 0.4712, 0.4131, 0.4733, 0.4126, 0.4795, 0.4006, 0.4774, 0.4001, 0.4836, 0.4122, 0.4856, 0.4126, 0.4795, 0.4988, 0.5067, 0.4989, 0.505, 0.4617, 0.4987, 0.4616, 0.5003, 0.378, 0.4501, 0.3781, 0.4493, 0.3766, 0.433, 0.4117, 0.4918, 0.4118, 0.4902, 0.4024, 0.4951, 0.4024, 0.4959, 0.3745, 0.4563, 0.3746, 0.4547, 0.3781, 0.4493, 0.378, 0.4501, 0.3997, 0.4881, 0.3996, 0.4898, 0.3964, 0.4949, 0.3964, 0.4941, 0.4118, 0.4902, 0.3997, 0.4881, 0.3964, 0.4941, 0.4024, 0.4951, 0.3746, 0.4547, 0.3867, 0.4567, 0.3841, 0.4503, 0.3781, 0.4493, 0.3996, 0.4898, 0.4117, 0.4918, 0.4024, 0.4959, 0.3964, 0.4949, 0.4504, 0.4733, 0.4503, 0.475, 0.4135, 0.4687, 0.4136, 0.4671, 0.4489, 0.4982, 0.449, 0.4965, 0.4118, 0.4902, 0.4117, 0.4918, 0.384, 0.4511, 0.378, 0.4501, 0.3766, 0.433, 0.3964, 0.4949, 0.4024, 0.4959, 0.3954, 0.5142, 0.4024, 0.4951, 0.3964, 0.4941, 0.3954, 0.5142, 0.3841, 0.4503, 0.384, 0.4511, 0.3766, 0.433, 0.3781, 0.4493, 0.3841, 0.4503, 0.3766, 0.433, 0.4024, 0.4959, 0.4024, 0.4951, 0.3954, 0.5142, 0.449, 0.4965, 0.4489, 0.4982, 0.4117, 0.4918, 0.4118, 0.4902, 0.4989, 0.505, 0.4988, 0.5067, 0.4616, 0.5003, 0.4617, 0.4987, 0.4496, 0.4857, 0.4493, 0.492, 0.4122, 0.4856, 0.4126, 0.4795, 0.449, 0.4965, 0.4493, 0.492, 0.4122, 0.4856, 0.4118, 0.4902, 0.4496, 0.4857, 0.45, 0.4795, 0.4131, 0.4733, 0.4126, 0.4795, 0.45, 0.4795, 0.4496, 0.4857, 0.4126, 0.4795, 0.4131, 0.4733, 0.45, 0.4795, 0.4503, 0.475, 0.4135, 0.4687, 0.4131, 0.4733, 0.4493, 0.492, 0.449, 0.4965, 0.4118, 0.4902, 0.4122, 0.4856, 0.4503, 0.475, 0.45, 0.4795, 0.4131, 0.4733, 0.4135, 0.4687, 0.4493, 0.492, 0.4496, 0.4857, 0.4126, 0.4795, 0.4122, 0.4856, 0.4503, 0.475, 0.4504, 0.4733, 0.463, 0.4755, 0.4629, 0.4771, 0.4493, 0.492, 0.449, 0.4965, 0.4617, 0.4987, 0.4619, 0.4941, 0.4489, 0.4982, 0.449, 0.4965, 0.4617, 0.4987, 0.4616, 0.5003, 0.449, 0.4965, 0.4489, 0.4982, 0.4616, 0.5003, 0.4617, 0.4987, 0.4496, 0.4857, 0.4623, 0.4879, 0.4553, 0.4963, 0.4496, 0.4857, 0.4493, 0.492, 0.4619, 0.4941, 0.4623, 0.4879, 0.4504, 0.4733, 0.4503, 0.475, 0.4629, 0.4771, 0.463, 0.4755, 0.4496, 0.4857, 0.45, 0.4795, 0.4627, 0.4817, 0.4623, 0.4879, 0.4503, 0.475, 0.45, 0.4795, 0.4627, 0.4817, 0.4629, 0.4771, 0.449, 0.4965, 0.4493, 0.492, 0.4619, 0.4941, 0.4617, 0.4987, 0.45, 0.4795, 0.4503, 0.475, 0.4629, 0.4771, 0.4627, 0.4817, 0.4496, 0.4857, 0.4623, 0.4879, 0.4566, 0.4773, 0.4503, 0.475, 0.4504, 0.4733, 0.4136, 0.4671, 0.4135, 0.4687, 0.4619, 0.4941, 0.4493, 0.492, 0.4553, 0.4963, 0.45, 0.4795, 0.4496, 0.4857, 0.4566, 0.4773, 0.4627, 0.4817, 0.45, 0.4795, 0.4566, 0.4773, 0.4623, 0.4879, 0.4619, 0.4941, 0.4553, 0.4963, 0.4493, 0.492, 0.4496, 0.4857, 0.4553, 0.4963, 0.4623, 0.4879, 0.4627, 0.4817, 0.4566, 0.4773, 0.648, 0.5106, 0.6479, 0.5043, 0.6365, 0.5053, 0.6366, 0.5115, 0.6366, 0.5115, 0.6367, 0.5161, 0.6427, 0.5239, 0.6481, 0.5169, 0.6481, 0.5152, 0.6367, 0.5161, 0.6367, 0.5178, 0.6481, 0.5152, 0.6481, 0.5169, 0.6367, 0.5178, 0.6367, 0.5161, 0.648, 0.5106, 0.6481, 0.5152, 0.6367, 0.5161, 0.6366, 0.5115, 0.6479, 0.5043, 0.648, 0.5106, 0.6423, 0.5118, 0.6478, 0.498, 0.6479, 0.5043, 0.6365, 0.5053, 0.6363, 0.4991, 0.6477, 0.4934, 0.6478, 0.498, 0.6363, 0.4991, 0.6363, 0.4945, 0.6476, 0.4917, 0.6477, 0.4934, 0.6363, 0.4945, 0.6362, 0.4928, 0.6477, 0.4934, 0.6476, 0.4917, 0.6362, 0.4928, 0.6363, 0.4945, 0.6478, 0.498, 0.6477, 0.4934, 0.6363, 0.4945, 0.6363, 0.4991, 0.6479, 0.5043, 0.6478, 0.498, 0.6363, 0.4991, 0.6365, 0.5053, 0.6366, 0.5115, 0.6365, 0.5053, 0.6269, 0.5044, 0.6269, 0.5106, 0.6961, 0.5027, 0.6953, 0.498, 0.6823, 0.5015, 0.6828, 0.5062, 0.6367, 0.5161, 0.6481, 0.5152, 0.6427, 0.5239, 0.648, 0.5106, 0.6366, 0.5115, 0.6423, 0.5118, 0.648, 0.5106, 0.6366, 0.5115, 0.6427, 0.5239, 0.6366, 0.5115, 0.6365, 0.5053, 0.6423, 0.5118, 0.6365, 0.5053, 0.6479, 0.5043, 0.6423, 0.5118, 0.6481, 0.5152, 0.648, 0.5106, 0.6427, 0.5239, 0.6917, 0.4786, 0.692, 0.4803, 0.6892, 0.4809, 0.689, 0.4792, 0.6953, 0.498, 0.6941, 0.4915, 0.6815, 0.495, 0.6823, 0.5015, 0.6965, 0.5045, 0.6961, 0.5027, 0.6828, 0.5062, 0.683, 0.5079, 0.6941, 0.4915, 0.6929, 0.4851, 0.6898, 0.4856, 0.6815, 0.495, 0.6961, 0.5027, 0.6965, 0.5045, 0.683, 0.5079, 0.6828, 0.5062, 0.6953, 0.498, 0.6961, 0.5027, 0.6828, 0.5062, 0.6823, 0.5015, 0.6941, 0.4915, 0.6953, 0.498, 0.6823, 0.5015, 0.6815, 0.495, 0.6929, 0.4851, 0.6941, 0.4915, 0.6815, 0.495, 0.6898, 0.4856, 0.692, 0.4803, 0.6929, 0.4851, 0.6898, 0.4856, 0.6892, 0.4809, 0.7213, 0.4769, 0.7201, 0.4721, 0.7088, 0.4754, 0.7097, 0.4802, 0.6953, 0.498, 0.6961, 0.5027, 0.7053, 0.4924, 0.6929, 0.4851, 0.6941, 0.4915, 0.7109, 0.4869, 0.7097, 0.4802, 0.7114, 0.487, 0.6946, 0.4919, 0.7011, 0.4747, 0.6953, 0.498, 0.6941, 0.4915, 0.7037, 0.4989, 0.6946, 0.4919, 0.6943, 0.4902, 0.7111, 0.4852, 0.7114, 0.487, 0.6941, 0.4915, 0.6953, 0.498, 0.7122, 0.4935, 0.7109, 0.4869, 0.6943, 0.4902, 0.6946, 0.4919, 0.7114, 0.487, 0.7111, 0.4852, 0.6929, 0.4851, 0.692, 0.4803, 0.7088, 0.4754, 0.7097, 0.4802, 0.6961, 0.5027, 0.6965, 0.5045, 0.7134, 0.5001, 0.7131, 0.4984, 0.6961, 0.5027, 0.6953, 0.498, 0.7122, 0.4935, 0.7131, 0.4984, 0.6941, 0.4915, 0.6929, 0.4851, 0.7097, 0.4802, 0.7109, 0.4869, 0.6965, 0.5045, 0.6961, 0.5027, 0.7131, 0.4984, 0.7134, 0.5001, 0.7201, 0.4721, 0.7213, 0.4769, 0.7097, 0.4802, 0.7088, 0.4754, 0.8754, 0.3887, 0.8622, 0.3928, 0.8618, 0.391, 0.875, 0.387, 0.8766, 0.3936, 0.8634, 0.3977, 0.8622, 0.3928, 0.8754, 0.3887, 0.6941, 0.4915, 0.7109, 0.4869, 0.7037, 0.4989, 0.6946, 0.4919, 0.6954, 0.4967, 0.7011, 0.4747, 0.694, 0.4899, 0.7109, 0.4855, 0.7039, 0.5026, 0.7109, 0.4869, 0.7122, 0.4935, 0.7037, 0.4989, 0.7123, 0.4918, 0.7114, 0.487, 0.7011, 0.4747, 0.7122, 0.4935, 0.6953, 0.498, 0.7037, 0.4989, 0.7131, 0.4984, 0.7122, 0.4935, 0.7053, 0.4924, 0.6954, 0.4967, 0.7123, 0.4918, 0.7011, 0.4747, 0.7122, 0.4935, 0.6953, 0.498, 0.7053, 0.4924, 0.9159, 0.3725, 0.8909, 0.386, 0.8897, 0.3811, 0.9147, 0.3677, 0.8766, 0.3936, 0.8634, 0.3977, 0.8532, 0.4137, 0.8783, 0.4002, 0.9204, 0.3907, 0.8954, 0.4041, 0.8942, 0.3992, 0.9192, 0.3858, 0.9204, 0.3907, 0.8954, 0.4041, 0.8958, 0.4059, 0.9209, 0.3924, 0.8799, 0.4069, 0.8549, 0.4203, 0.8532, 0.4137, 0.8783, 0.4002, 0.9159, 0.3725, 0.8909, 0.386, 0.8925, 0.3926, 0.9176, 0.3792, 0.8811, 0.4117, 0.8561, 0.4252, 0.8549, 0.4203, 0.8799, 0.4069, 0.8754, 0.3887, 0.8622, 0.3928, 0.8634, 0.3977, 0.8766, 0.3936, 0.8811, 0.4117, 0.8561, 0.4252, 0.8565, 0.4269, 0.8816, 0.4135, 0.8811, 0.4117, 0.8816, 0.4135, 0.8958, 0.4059, 0.8954, 0.4041, 0.8754, 0.3887, 0.8766, 0.3936, 0.8909, 0.386, 0.8897, 0.3811, 0.8942, 0.3992, 0.8799, 0.4069, 0.8891, 0.4114, 0.8783, 0.4002, 0.8799, 0.4069, 0.8942, 0.3992, 0.8925, 0.3926, 0.8783, 0.4002, 0.8766, 0.3936, 0.8909, 0.386, 0.8925, 0.3926, 0.8954, 0.4041, 0.8942, 0.3992, 0.8891, 0.4114, 0.875, 0.387, 0.8754, 0.3887, 0.8897, 0.3811, 0.8892, 0.3793, 0.8754, 0.3887, 0.875, 0.387, 0.8892, 0.3793, 0.8897, 0.3811, 0.8909, 0.386, 0.8766, 0.3936, 0.8841, 0.3909, 0.8799, 0.4069, 0.8783, 0.4002, 0.8925, 0.3926, 0.8942, 0.3992, 0.8766, 0.3936, 0.8754, 0.3887, 0.8818, 0.3815, 0.8816, 0.4135, 0.8811, 0.4117, 0.8954, 0.4041, 0.8958, 0.4059, 0.9147, 0.3677, 0.8897, 0.3811, 0.8909, 0.386, 0.9159, 0.3725, 0.534, 0.5101, 0.534, 0.5084, 0.5159, 0.5071, 0.5158, 0.5087, 0.5343, 0.4976, 0.5344, 0.4914, 0.5165, 0.49, 0.5163, 0.4963, 0.5345, 0.4868, 0.5346, 0.4852, 0.5167, 0.4838, 0.5167, 0.4855, 0.8897, 0.3811, 0.8909, 0.386, 0.8818, 0.3815, 0.8811, 0.4117, 0.8954, 0.4041, 0.8891, 0.4114, 0.8954, 0.4041, 0.8811, 0.4117, 0.8891, 0.4114, 0.8811, 0.4117, 0.8799, 0.4069, 0.8891, 0.4114, 0.8766, 0.3936, 0.8783, 0.4002, 0.8841, 0.3909, 0.8799, 0.4069, 0.8942, 0.3992, 0.8891, 0.4114, 0.8754, 0.3887, 0.8897, 0.3811, 0.8818, 0.3815, 0.8909, 0.386, 0.8766, 0.3936, 0.8818, 0.3815, 0.8925, 0.3926, 0.8909, 0.386, 0.8841, 0.3909, 0.8942, 0.3992, 0.8954, 0.4041, 0.8891, 0.4114, 0.8783, 0.4002, 0.8925, 0.3926, 0.8841, 0.3909, 0.8799, 0.4069, 0.8811, 0.4117, 0.8891, 0.4114, 0.5344, 0.4914, 0.5343, 0.4976, 0.5163, 0.4963, 0.5165, 0.49, 0.534, 0.5084, 0.534, 0.5101, 0.5158, 0.5087, 0.5159, 0.5071, 0.5344, 0.4914, 0.5345, 0.4868, 0.5167, 0.4855, 0.5165, 0.49, 0.5341, 0.5039, 0.5343, 0.4976, 0.5163, 0.4963, 0.516, 0.5025, 0.5346, 0.4852, 0.5345, 0.4868, 0.5167, 0.4855, 0.5167, 0.4838, 0.5341, 0.5039, 0.534, 0.5084, 0.5159, 0.5071, 0.516, 0.5025, 0.5531, 0.4928, 0.553, 0.4991, 0.5621, 0.4932, 0.5345, 0.4868, 0.5344, 0.4914, 0.5165, 0.49, 0.5167, 0.4855, 0.5344, 0.4914, 0.5345, 0.4868, 0.5532, 0.4883, 0.5531, 0.4928, 0.5341, 0.5039, 0.534, 0.5084, 0.5527, 0.5099, 0.5528, 0.5053, 0.534, 0.5084, 0.5341, 0.5039, 0.5528, 0.5053, 0.5527, 0.5099, 0.5345, 0.4868, 0.5346, 0.4852, 0.5532, 0.4866, 0.5532, 0.4883, 0.5341, 0.5039, 0.5343, 0.4976, 0.553, 0.4991, 0.5528, 0.5053, 0.534, 0.5084, 0.534, 0.5101, 0.5527, 0.5115, 0.5527, 0.5099, 0.5344, 0.4914, 0.5343, 0.4976, 0.553, 0.4991, 0.5531, 0.4928, 0.5346, 0.4852, 0.5345, 0.4868, 0.5532, 0.4883, 0.5532, 0.4866, 0.5344, 0.4914, 0.5531, 0.4928, 0.5438, 0.4918, 0.534, 0.5101, 0.534, 0.5084, 0.5527, 0.5099, 0.5527, 0.5115, 0.5345, 0.4868, 0.5344, 0.4914, 0.5531, 0.4928, 0.5532, 0.4883, 0.5343, 0.4976, 0.5341, 0.5039, 0.5528, 0.5053, 0.553, 0.4991, 0.571, 0.4896, 0.5711, 0.4879, 0.5532, 0.4866, 0.5532, 0.4883, 0.4006, 0.4774, 0.4001, 0.4836, 0.3568, 0.4762, 0.3574, 0.4701, 0.4014, 0.4667, 0.4015, 0.465, 0.3586, 0.4577, 0.3584, 0.4594, 0.5343, 0.4976, 0.5344, 0.4914, 0.5438, 0.4918, 0.571, 0.5004, 0.571, 0.4942, 0.5621, 0.4932, 0.5341, 0.5039, 0.516, 0.5025, 0.5247, 0.5147, 0.553, 0.4991, 0.571, 0.5004, 0.5621, 0.4932, 0.534, 0.5084, 0.5341, 0.5039, 0.5247, 0.5147, 0.5531, 0.4928, 0.553, 0.4991, 0.5438, 0.4918, 0.516, 0.5025, 0.5159, 0.5071, 0.5247, 0.5147, 0.553, 0.4991, 0.5343, 0.4976, 0.5438, 0.4918, 0.571, 0.4942, 0.5531, 0.4928, 0.5621, 0.4932, 0.3997, 0.4881, 0.3996, 0.4898, 0.3562, 0.4824, 0.3563, 0.4808, 0.4011, 0.4712, 0.4006, 0.4774, 0.3574, 0.4701, 0.358, 0.4639, 0.4001, 0.4836, 0.4006, 0.4774, 0.3574, 0.4701, 0.3568, 0.4762, 0.3996, 0.4898, 0.3997, 0.4881, 0.3563, 0.4808, 0.3562, 0.4824, 0.4011, 0.4712, 0.4014, 0.4667, 0.3584, 0.4594, 0.358, 0.4639, 0.4014, 0.4667, 0.4011, 0.4712, 0.358, 0.4639, 0.3584, 0.4594, 0.4001, 0.4836, 0.3997, 0.4881, 0.3563, 0.4808, 0.3568, 0.4762, 0.4006, 0.4774, 0.4011, 0.4712, 0.358, 0.4639, 0.3574, 0.4701, 0.3997, 0.4881, 0.4001, 0.4836, 0.3568, 0.4762, 0.3563, 0.4808])
me_cylinder.materials.append(mat_material_001)
me_cylinder.use_remesh_fix_poles = True
me_cylinder.use_remesh_preserve_attributes = False
me_cylinder.use_mirror_vertex_groups = False
me_cylinder.update()
arm_armature = bpy.data.armatures.new('Armature')  # bones are not reproduced

# ---- objects
ob_cylinder = bpy.data.objects.new('Cylinder', me_cylinder)
ob_armature = bpy.data.objects.new('Armature', arm_armature)

# ---- transforms, parenting, visibility, modifiers, constraints
ob_cylinder.parent = ob_armature
ob_cylinder.matrix_parent_inverse = Matrix(((1.0, -0.0, -0.0, -2.479), (-0.0, 1.0, 0.0, 7.171e-08), (-0.0, -0.0, 1.0, 0.5516), (-0.0, 0.0, -0.0, 1.0)))
ob_cylinder.location = (2.479, -7.171e-08, -0.5516)
ob_cylinder.lineart.crease_threshold = 0.0
_vg = ob_cylinder.vertex_groups.new(name='Bone')
for _i, _w in zip([0, 2, 4, 6, 8, 10, 12, 14, 16, 18, 20, 22, 31, 162, 163, 164, 165, 166, 167, 168, 169, 170, 171, 172, 173, 174, 175, 176, 177, 178, 179, 180, 181, 182, 183, 184, 185, 186, 187, 188, 189, 190, 191, 192, 193, 194, 195, 196, 197, 202, 206, 208, 503, 505, 506, 507, 508, 509, 510, 511, 512, 513, 514, 515, 516, 517, 518, 519, 520, 521, 522, 523, 524, 525, 526, 527, 528, 529, 530], [1.0, 1.0, 1.0, 1.0, 1.0, 1.0, 1.0, 1.0, 1.0, 1.0, 1.0, 1.0, 0.4997, 0.9997, 0.9977, 0.9981, 0.9998, 0.9998, 0.9982, 0.998, 0.9998, 0.9959, 0.9996, 0.9975, 0.9997, 0.9997, 0.9966, 0.9969, 0.9997, 0.996, 0.9996, 0.9958, 0.9995, 0.9994, 0.9959, 0.9958, 0.9996, 0.999, 0.9979, 0.9994, 0.999, 0.9991, 0.9994, 0.999, 0.9993, 0.999, 0.9994, 0.998, 0.9989, 0.9987, 0.9987, 0.9978, 0.3615, 0.4993, 0.9102, 0.07048, 0.9092, 0.065, 0.06767, 0.9019, 0.06575, 0.928, 0.9401, 0.06122, 0.05391, 0.9487, 0.9404, 0.06039, 0.9239, 0.06422, 0.0652, 0.9322, 0.06802, 0.9013, 0.8962, 0.07125, 0.9081, 0.0717, 0.3686]): _vg.add([_i], _w, 'REPLACE')
_vg = ob_cylinder.vertex_groups.new(name='Bone.001')
for _i, _w in zip([31, 36, 37, 38, 39, 40, 41, 42, 43, 44, 45, 46, 47, 48, 49, 50, 51, 52, 53, 54, 55, 56, 57, 58, 59, 60, 61, 62, 63, 64, 65, 66, 67, 68, 69, 70, 71, 72, 73, 74, 75, 76, 77, 78, 79, 80, 81, 82, 83, 84, 85, 86, 87, 88, 89, 90, 91, 92, 93, 94, 95, 96, 97, 98, 99, 100, 101, 102, 103, 104, 105, 106, 107, 108, 109, 110, 111, 112, 113, 114, 115, 116, 117, 118, 119, 120, 121, 122, 123, 124, 125, 126, 127, 128, 129, 130, 131, 132, 133, 134, 135, 136, 137, 138, 139, 140, 141, 142, 143, 144, 145, 146, 147, 148, 149, 150, 151, 152, 153, 154, 155, 156, 157, 158, 159, 160, 161, 503, 505, 506, 507, 508, 509, 510, 511, 512, 513, 514, 515, 516, 517, 518, 519, 520, 521, 522, 523, 524, 525, 526, 527, 528, 529, 530], [0.5003, 0.9517, 0.9921, 0.9892, 0.9396, 0.987, 0.9293, 0.9862, 0.9254, 0.9869, 0.9281, 0.9889, 0.9345, 0.9919, 0.9489, 0.995, 0.9645, 0.9972, 0.9778, 0.9979, 0.9844, 0.9972, 0.9806, 0.9951, 0.9661, 0.9988, 0.9997, 0.9987, 0.9997, 0.9985, 0.9996, 0.9985, 0.9996, 0.9986, 0.9997, 0.9989, 0.9998, 0.9993, 0.9998, 0.9996, 0.9999, 0.9997, 0.9999, 0.9996, 0.9999, 0.9994, 0.9999, 0.9998, 0.999, 0.1358, 0.8381, 0.824, 0.2565, 0.7989, 0.4993, 0.7925, 0.4168, 0.8028, 0.5222, 0.8008, 0.2962, 0.8368, 0.1554, 0.8666, 0.08276, 0.8967, 0.03948, 0.9104, 0.01229, 0.8935, 0.03199, 0.8625, 0.07327, 0.9991, 0.9989, 0.5078, 0.994, 0.4958, 0.9989, 0.9993, 0.999, 0.9993, 0.9994, 0.9994, 0.9991, 0.9991, 0.5256, 0.5525, 0.5024, 0.5575, 0.5046, 0.4927, 0.5246, 0.5142, 0.9957, 0.9933, 0.9955, 0.9937, 0.9989, 0.9986, 0.9989, 0.9986, 0.9988, 0.9995, 0.9973, 0.9974, 0.9995, 0.9995, 0.9973, 0.9975, 0.9995, 0.9974, 0.9995, 0.9974, 0.9995, 0.9974, 0.9995, 0.9974, 0.9995, 0.9973, 0.9995, 0.9973, 0.9995, 0.9972, 0.9995, 0.9973, 0.9995, 0.6385, 0.5007, 0.08977, 0.9295, 0.09079, 0.935, 0.9323, 0.09812, 0.9342, 0.07201, 0.05988, 0.9388, 0.9461, 0.05127, 0.05962, 0.9396, 0.07614, 0.9358, 0.9348, 0.0678, 0.932, 0.09868, 0.1038, 0.9288, 0.09189, 0.9283, 0.6314]): _vg.add([_i], _w, 'REPLACE')
_vg = ob_cylinder.vertex_groups.new(name='Bone.002')
for _i, _w in zip([1, 3, 5, 7, 9, 11, 13, 15, 17, 19, 21, 23, 25, 30, 34, 36, 39, 41, 43, 45, 47, 49, 51, 59, 84, 85, 86, 87, 88, 89, 90, 91, 92, 93, 94, 95, 96, 97, 98, 99, 100, 101, 102, 103, 104, 105, 106, 107, 110, 112, 121, 122, 123, 124, 125, 126, 127, 128, 198, 199, 200, 201, 203, 204, 205, 207, 209, 210, 211, 212, 213, 214, 215, 216, 217, 218, 219, 220, 221, 222, 223, 224, 225, 226, 227, 228, 229, 230, 231, 232, 233, 234, 235, 236, 237, 238, 239, 479, 480, 481, 482, 483, 484, 485, 486, 487, 488, 489, 490, 491, 492, 493, 494, 495, 496, 497, 498, 499, 500, 501, 502], [0.9874, 0.9844, 0.9825, 0.9813, 0.9762, 0.9676, 0.9582, 0.9699, 0.9864, 0.9929, 0.9923, 0.9897, 0.3265, 0.3063, 0.211, 0.04664, 0.06042, 0.07072, 0.07464, 0.07188, 0.06555, 0.05107, 0.02091, 0.01782, 0.8642, 0.1619, 0.176, 0.7435, 0.2011, 0.5007, 0.2075, 0.5832, 0.1972, 0.4778, 0.1992, 0.7038, 0.1632, 0.8446, 0.1334, 0.9172, 0.1033, 0.9553, 0.08956, 0.9689, 0.1065, 0.959, 0.1375, 0.9267, 0.4922, 0.5042, 0.4744, 0.4475, 0.4976, 0.4425, 0.4954, 0.5073, 0.4754, 0.4858, 0.9996, 0.9995, 0.9995, 0.9995, 0.9904, 0.9905, 0.9941, 0.995, 0.9951, 0.9943, 0.9877, 0.9872, 0.9971, 0.998, 0.9953, 0.9956, 0.9946, 0.992, 0.9944, 0.9883, 0.9948, 0.988, 0.9957, 0.989, 0.9926, 0.9967, 0.9959, 0.9978, 0.9988, 0.9981, 0.9988, 0.9993, 0.9995, 0.9996, 0.9993, 0.9992, 0.9952, 0.9995, 0.9872, 0.7772, 0.0489, 0.0561, 0.4327, 0.7536, 0.07009, 0.8565, 0.07687, 0.0941, 0.8835, 0.08475, 0.8883, 0.9128, 0.06306, 0.9054, 0.06789, 0.07595, 0.9112, 0.8922, 0.09519, 0.8924, 0.04199, 0.04536, 0.9228]): _vg.add([_i], _w, 'REPLACE')
_vg = ob_cylinder.vertex_groups.new(name='Bone.003')
for _i, _w in zip([11, 13, 15, 25, 29, 30, 34, 35, 240, 241, 242, 243, 244, 245, 246, 247, 248, 249, 250, 251, 252, 253, 254, 255, 256, 257, 258, 259, 260, 261, 262, 263, 264, 265, 266, 267, 268, 269, 270, 271, 272, 273, 274, 275, 276, 277, 279, 308, 311, 314, 317, 320, 323, 327, 330, 332, 336, 338, 341, 348, 349, 350, 351, 352, 353, 354, 355, 357, 358, 453, 454, 455, 456, 457, 458, 459, 460, 461, 462, 463, 464, 465, 466, 467, 468, 469, 470, 471, 472, 473, 474, 475, 476, 479, 480, 481, 482, 483, 484, 485, 486, 487, 488, 489, 490, 491, 492, 493, 494, 495, 496, 497, 498, 499, 500, 501, 502], [0.01445, 0.03335, 0.01005, 0.6735, 0.9576, 0.6937, 0.789, 0.9513, 0.9988, 0.9921, 0.9937, 0.9992, 0.9922, 0.998, 0.9932, 0.9982, 0.9938, 0.9985, 0.9944, 0.9989, 0.9956, 0.9993, 0.9996, 0.997, 0.9971, 0.9996, 0.9984, 0.9907, 0.9915, 0.998, 0.9952, 0.9995, 0.9987, 0.9989, 0.9989, 0.9987, 0.9967, 0.997, 0.9966, 0.997, 0.9958, 0.9963, 0.9958, 0.9963, 0.9989, 0.9971, 0.9964, 0.1133, 0.0951, 0.1091, 0.09491, 0.114, 0.1095, 0.1097, 0.1147, 0.1143, 0.1089, 0.1156, 0.1142, 0.02089, 0.02036, 0.05581, 0.05558, 0.1848, 0.1848, 0.1513, 0.1508, 0.01962, 0.1857, 0.887, 0.9845, 0.9889, 0.8852, 0.8828, 0.9828, 0.8675, 0.9832, 0.8704, 0.9842, 0.891, 0.9857, 0.9001, 0.988, 0.8997, 0.9922, 0.9081, 0.9951, 0.9123, 0.9962, 0.9068, 0.9953, 0.8951, 0.9926, 0.2228, 0.9505, 0.9439, 0.5673, 0.2464, 0.9299, 0.1435, 0.9231, 0.9059, 0.1165, 0.9152, 0.1117, 0.08716, 0.9369, 0.09459, 0.9321, 0.924, 0.08879, 0.1078, 0.9048, 0.1076, 0.954, 0.9523, 0.07718]): _vg.add([_i], _w, 'REPLACE')
_vg = ob_cylinder.vertex_groups.new(name='Bone.004')
for _i, _w in zip([28, 29, 35, 278, 280, 281, 282, 283, 284, 285, 286, 287, 288, 289, 290, 291, 292, 293, 294, 295, 296, 297, 298, 299, 300, 301, 302, 303, 304, 305, 306, 307, 308, 309, 310, 311, 312, 313, 314, 315, 316, 317, 318, 319, 320, 321, 322, 323, 324, 325, 326, 327, 328, 329, 330, 331, 332, 333, 334, 335, 336, 337, 338, 339, 340, 341, 342, 343, 344, 345, 346, 347, 348, 349, 350, 351, 352, 353, 354, 355, 356, 357, 358, 453, 456, 457, 459, 461, 463, 465, 467, 469, 471, 473, 475, 533, 534, 535, 536, 537, 538, 539, 540, 541, 542, 543, 544, 545, 546, 547, 549, 550, 551, 552, 553, 554, 555, 556, 557], [0.6784, 0.03479, 0.04728, 0.9994, 0.9996, 0.9995, 0.9995, 0.9996, 0.9947, 0.9992, 0.9987, 0.9998, 0.9997, 0.9979, 0.9968, 0.9996, 0.9994, 0.996, 0.9979, 0.9997, 0.9998, 0.9988, 0.995, 0.9993, 0.9994, 0.9957, 0.9968, 0.9996, 0.999, 0.9999, 0.9951, 0.9993, 0.8867, 0.9991, 0.9878, 0.9049, 0.9989, 0.9791, 0.8909, 0.999, 0.9858, 0.9051, 0.9988, 0.9789, 0.886, 0.999, 0.9888, 0.8905, 0.9988, 0.9896, 0.9988, 0.8903, 0.9899, 0.999, 0.8853, 0.9884, 0.8857, 0.9991, 0.9881, 0.9991, 0.8911, 0.9862, 0.8844, 0.9991, 0.9886, 0.8858, 0.999, 0.9889, 0.9962, 0.9962, 0.9952, 0.9952, 0.9646, 0.9648, 0.9442, 0.9444, 0.8152, 0.8152, 0.8487, 0.8492, 0.9962, 0.9652, 0.8143, 0.113, 0.1148, 0.1172, 0.1325, 0.1296, 0.109, 0.0999, 0.1003, 0.09185, 0.08771, 0.09318, 0.1049, 0.9829, 0.06808, 0.938, 0.07404, 0.9345, 0.08046, 0.9357, 0.9401, 0.09362, 0.08282, 0.9486, 0.0465, 0.9618, 0.9721, 0.008853, 0.9763, 0.9472, 0.06003, 0.0002944, 0.9725, 0.04764, 0.9557, 0.9638, 0.01868]): _vg.add([_i], _w, 'REPLACE')
_vg = ob_cylinder.vertex_groups.new(name='Bone.005')
for _i, _w in zip([28, 359, 360, 361, 362, 363, 364, 365, 366, 367, 368, 369, 370, 371, 372, 373, 374, 375, 376, 377, 378, 379, 380, 381, 382, 383, 384, 385, 386, 387, 388, 389, 390, 391, 392, 426, 428, 429, 430, 431, 432, 433, 434, 435, 436, 437, 438, 439, 440, 441, 442, 443, 444, 445, 446, 447, 448, 449, 450, 451, 452, 531, 534, 535, 536, 537, 538, 539, 540, 541, 542, 543, 544, 545, 546, 547, 548, 550, 551, 552, 553, 554, 555, 556, 557], [0.3216, 0.9992, 0.9983, 0.9973, 0.9986, 0.9995, 0.9989, 0.9996, 0.9991, 0.9995, 0.9987, 0.9991, 0.9976, 0.9987, 0.996, 0.9984, 0.995, 0.9982, 0.9951, 0.998, 0.9953, 0.998, 0.9955, 0.9982, 0.9963, 0.9973, 0.997, 0.9974, 0.997, 0.9995, 0.9994, 0.9975, 0.9995, 0.9994, 0.9996, 0.6688, 0.6797, 0.08026, 0.9222, 0.09539, 0.913, 0.9195, 0.08614, 0.9489, 0.05352, 0.02613, 0.9634, 0.9676, 0.01875, 0.03734, 0.9603, 0.9354, 0.07395, 0.083, 0.9257, 0.07257, 0.9298, 0.9278, 0.07182, 0.07443, 0.9253, 0.9909, 0.9319, 0.06199, 0.926, 0.0655, 0.9195, 0.06434, 0.05991, 0.9064, 0.9172, 0.05137, 0.9517, 0.02637, 0.005797, 0.9706, 0.9777, 0.05279, 0.94, 0.9749, 0.004964, 0.9512, 0.03861, 0.02242, 0.9657]): _vg.add([_i], _w, 'REPLACE')
_vg = ob_cylinder.vertex_groups.new(name='Bone.006')
for _i, _w in zip([24, 26, 27, 32, 33, 393, 394, 395, 396, 397, 398, 399, 400, 401, 402, 403, 404, 405, 406, 407, 408, 409, 410, 411, 412, 413, 414, 415, 416, 417, 418, 419, 420, 421, 422, 423, 424, 425, 426, 427, 428, 429, 430, 431, 432, 433, 434, 435, 436, 437, 438, 439, 440, 441, 442, 443, 444, 445, 446, 447, 448, 449, 450, 451, 452, 477, 478, 504, 532, 558, 559, 560], [1.0, 1.0, 1.0, 1.0, 1.0, 0.9998, 0.9999, 0.999, 0.9994, 0.9998, 0.9999, 0.9991, 0.9994, 1.0, 0.9994, 0.9999, 0.9985, 0.9991, 1.0, 0.9982, 0.9999, 1.0, 0.9995, 0.9993, 1.0, 1.0, 0.9989, 0.9999, 0.9986, 0.9984, 0.9999, 0.9999, 0.9983, 0.9999, 0.9982, 0.9999, 0.9981, 0.9999, 0.3312, 0.9995, 0.3203, 0.9197, 0.07776, 0.9046, 0.08699, 0.08054, 0.9139, 0.05112, 0.9465, 0.9619, 0.02313, 0.01476, 0.9656, 0.9563, 0.0294, 0.06462, 0.926, 0.917, 0.07425, 0.9274, 0.07024, 0.07223, 0.9282, 0.9256, 0.07466, 1.0, 1.0, 1.0, 1.0, 1.0, 1.0, 1.0]): _vg.add([_i], _w, 'REPLACE')
_m = ob_cylinder.modifiers.new('Armature', 'ARMATURE')
_m.object = ob_armature
ob_armature.location = (2.479, -7.171e-08, -0.5516)
ob_armature.lineart.crease_threshold = 0.0

# ---- collection membership
col_collection.objects.link(ob_cylinder)
col_collection.objects.link(ob_armature)

# ---- scene / render settings (as saved in the file)
scene.frame_start = 1; scene.frame_end = 250; scene.frame_set(1)
scene.render.engine = 'BLENDER_EEVEE_NEXT'
scene.cycles.use_denoising = False
scene.cycles.samples = 128
scene.cycles.sampling_pattern = 'TABULATED_SOBOL'
scene.cycles.use_adaptive_sampling = False
scene.cycles.use_light_tree = False
scene.view_settings.view_transform = 'Filmic'
bpy.context.view_layer.update()

# ---- added for rendering (the .blend has no active camera and no usable light): camera, sun
cam_auto = bpy.data.cameras.new('AutoCamera')
cam_auto.lens = 50.0
cam_auto.sensor_width = 36.0
cam_auto.clip_end = 1000.0
ob_auto_camera = bpy.data.objects.new('AutoCamera', cam_auto)
scene.collection.objects.link(ob_auto_camera)
ob_auto_camera.location = (4.01644, -3.85026, 2.33602)
ob_auto_camera.rotation_euler = (1.09748, -7.21219e-08, 0.694738)
scene.camera = ob_auto_camera
light_auto_sun = bpy.data.lights.new('AutoSun', 'SUN')
light_auto_sun.energy = 3.0
light_auto_sun.angle = 0.0523599
ob_auto_sun = bpy.data.objects.new('AutoSun', light_auto_sun)
scene.collection.objects.link(ob_auto_sun)
ob_auto_sun.rotation_euler = (0.872665, 0.174533, 0.523599)
bpy.context.view_layer.update()
